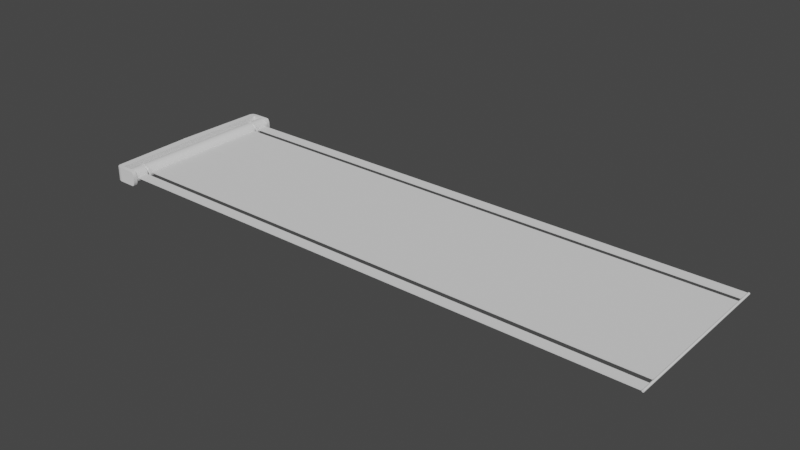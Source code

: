 # Source: solar_panel_joined.blend  (saved by Blender 2.83.19; exported with 4.5.12 LTS)
import bpy
from mathutils import Matrix  # noqa: F401  (used for matrix-valued properties, if any)

bpy.ops.wm.read_factory_settings(use_empty=True)
scene = bpy.context.scene
scene.name = 'Scene'

# ---- collections
col_collection = bpy.data.collections.new('Collection'); scene.collection.children.link(col_collection)

# ---- world
world_world = bpy.data.worlds.new('World'); scene.world = world_world
world_world.use_nodes = True; world_world.node_tree.nodes.clear()
_N = world_world.node_tree.nodes; _L = world_world.node_tree.links
n0 = _N.new('ShaderNodeOutputWorld'); n0.name = 'World Output'; n0.location = (300, 300)
n1 = _N.new('ShaderNodeBackground'); n1.name = 'Background'; n1.location = (10, 300)
n1.inputs[0].default_value = (0.05088, 0.05088, 0.05088, 1.0)
_L.new(n1.outputs[0], n0.inputs[0])
n0.is_active_output = True
world_world.color = (0.05088, 0.05088, 0.05088)
world_world.use_sun_shadow = False
world_world.sun_shadow_jitter_overblur = 0.0

# ---- meshes
me_cylinder = bpy.data.meshes.new('Cylinder')
me_cylinder.from_pydata([(-0.0003269, 0.0245, 0.02408), (0.004453, 0.02403, 0.02408), (0.009049, 0.02264, 0.02408), (0.01328, 0.02037, 0.02408), (0.017, 0.01732, 0.02408), (0.02004, 0.01361, 0.02408), (0.02231, 0.009376, 0.02408), (0.0237, 0.00478, 0.02408), (0.02417, -3.738e-09, 0.02408), (0.0237, -0.00478, 0.02408), (0.02231, -0.009376, 0.02408), (0.02004, -0.01361, 0.02408), (0.017, -0.01732, 0.02408), (0.01328, -0.02037, 0.02408), (0.009049, -0.02264, 0.02408), (0.004453, -0.02403, 0.02408), (-0.0003269, -0.0245, 0.02408), (-0.005107, -0.02403, 0.02408), (-0.009703, -0.02264, 0.02408), (-0.01394, -0.02037, 0.02408), (-0.01765, -0.01732, 0.02408), (-0.0207, -0.01361, 0.02408), (-0.02296, -0.009376, 0.02408), (-0.02436, -0.00478, 0.02408), (-0.02483, 1.807e-08, 0.02408), (-0.02436, 0.00478, 0.02408), (-0.02296, 0.009376, 0.02408), (-0.0207, 0.01361, 0.02408), (-0.01765, 0.01732, 0.02408), (-0.01394, 0.02037, 0.02408), (-0.009703, 0.02264, 0.02408), (-0.005107, 0.02403, 0.02408), (-0.0003269, 0.0245, 0.00838), (0.004453, 0.02403, 0.00838), (0.004453, 0.02403, 0.02408), (-0.0003269, 0.0245, 0.02408), (0.009049, 0.02264, 0.00838), (0.009049, 0.02264, 0.02408), (0.01328, 0.02037, 0.00838), (0.01328, 0.02037, 0.02408), (0.017, 0.01732, 0.00838), (0.017, 0.01732, 0.02408), (0.02004, 0.01361, 0.00838), (0.02004, 0.01361, 0.02408), (0.02231, 0.009376, 0.00838), (0.02231, 0.009376, 0.02408), (0.0237, 0.00478, 0.00838), (0.0237, 0.00478, 0.02408), (0.02417, -3.738e-09, 0.00838), (0.02417, -3.738e-09, 0.02408), (0.0237, -0.00478, 0.00838), (0.0237, -0.00478, 0.02408), (0.02231, -0.009376, 0.00838), (0.02231, -0.009376, 0.02408), (0.02004, -0.01361, 0.00838), (0.02004, -0.01361, 0.02408), (0.017, -0.01732, 0.00838), (0.017, -0.01732, 0.02408), (0.01328, -0.02037, 0.00838), (0.01328, -0.02037, 0.02408), (0.009049, -0.02264, 0.00838), (0.009049, -0.02264, 0.02408), (0.004453, -0.02403, 0.00838), (0.004453, -0.02403, 0.02408), (-0.0003269, -0.0245, 0.00838), (-0.0003269, -0.0245, 0.02408), (-0.005107, -0.02403, 0.00838), (-0.005107, -0.02403, 0.02408), (-0.009703, -0.02264, 0.00838), (-0.009703, -0.02264, 0.02408), (-0.01394, -0.02037, 0.00838), (-0.01394, -0.02037, 0.02408), (-0.01765, -0.01732, 0.00838), (-0.01765, -0.01732, 0.02408), (-0.0207, -0.01361, 0.00838), (-0.0207, -0.01361, 0.02408), (-0.02296, -0.009376, 0.00838), (-0.02296, -0.009376, 0.02408), (-0.02436, -0.00478, 0.00838), (-0.02436, -0.00478, 0.02408), (-0.02483, 1.807e-08, 0.00838), (-0.02483, 1.807e-08, 0.02408), (-0.02436, 0.00478, 0.00838), (-0.02436, 0.00478, 0.02408), (-0.02296, 0.009376, 0.00838), (-0.02296, 0.009376, 0.02408), (-0.0207, 0.01361, 0.00838), (-0.0207, 0.01361, 0.02408), (-0.01765, 0.01732, 0.00838), (-0.01765, 0.01732, 0.02408), (-0.01394, 0.02037, 0.00838), (-0.01394, 0.02037, 0.02408), (-0.009703, 0.02264, 0.00838), (-0.009703, 0.02264, 0.02408), (-0.005107, 0.02403, 0.00838), (-0.005107, 0.02403, 0.02408)], [], [(32, 35, 34, 33), (33, 34, 37, 36), (36, 37, 39, 38), (38, 39, 41, 40), (40, 41, 43, 42), (42, 43, 45, 44), (44, 45, 47, 46), (46, 47, 49, 48), (48, 49, 51, 50), (50, 51, 53, 52), (52, 53, 55, 54), (54, 55, 57, 56), (56, 57, 59, 58), (58, 59, 61, 60), (60, 61, 63, 62), (62, 63, 65, 64), (64, 65, 67, 66), (66, 67, 69, 68), (68, 69, 71, 70), (70, 71, 73, 72), (72, 73, 75, 74), (74, 75, 77, 76), (76, 77, 79, 78), (78, 79, 81, 80), (80, 81, 83, 82), (82, 83, 85, 84), (84, 85, 87, 86), (86, 87, 89, 88), (88, 89, 91, 90), (90, 91, 93, 92), (1, 0, 95, 30, 29, 28, 27, 26, 25, 24, 23, 22, 21, 20, 19, 18, 17, 16, 15, 14, 13, 12, 11, 10, 9, 8, 7, 6, 5, 4, 3, 2), (92, 93, 31, 94), (94, 31, 35, 32)])
me_cylinder.polygons.foreach_set('use_smooth', [True] * 33)
_k = set([(0, 1), (0, 95), (1, 2), (2, 3), (3, 4), (4, 5), (5, 6), (6, 7), (7, 8), (8, 9), (9, 10), (10, 11), (11, 12), (12, 13), (13, 14), (14, 15), (15, 16), (16, 17), (17, 18), (18, 19), (19, 20), (20, 21), (21, 22), (22, 23), (23, 24), (24, 25), (25, 26), (26, 27), (27, 28), (28, 29), (29, 30), (30, 95), (31, 35), (31, 93), (32, 33), (32, 94), (33, 36), (34, 35), (34, 37), (36, 38), (37, 39), (38, 40), (39, 41), (40, 42), (41, 43), (42, 44), (43, 45), (44, 46), (45, 47), (46, 48), (47, 49), (48, 50), (49, 51), (50, 52), (51, 53), (52, 54), (53, 55), (54, 56), (55, 57), (56, 58), (57, 59), (58, 60), (59, 61), (60, 62), (61, 63), (62, 64), (63, 65), (64, 66), (65, 67), (66, 68), (67, 69), (68, 70), (69, 71), (70, 72), (71, 73), (72, 74), (73, 75), (74, 76), (75, 77), (76, 78), (77, 79), (78, 80), (79, 81), (80, 82), (81, 83), (82, 84), (83, 85), (84, 86), (85, 87), (86, 88), (87, 89), (88, 90), (89, 91), (90, 92), (91, 93), (92, 94)])
me_cylinder.attributes.new('sharp_edge', 'BOOLEAN', 'EDGE').data.foreach_set('value', [ (min(e.vertices), max(e.vertices)) in _k for e in me_cylinder.edges])
_uv = me_cylinder.uv_layers.new(name='UVMap')
_uv.uv.foreach_set('vector', [1.0, 0.5, 1.0, 1.0, 0.9688, 1.0, 0.9688, 0.5, 0.9688, 0.5, 0.9688, 1.0, 0.9375, 1.0, 0.9375, 0.5, 0.9375, 0.5, 0.9375, 1.0, 0.9062, 1.0, 0.9062, 0.5, 0.9062, 0.5, 0.9062, 1.0, 0.875, 1.0, 0.875, 0.5, 0.875, 0.5, 0.875, 1.0, 0.8438, 1.0, 0.8438, 0.5, 0.8438, 0.5, 0.8438, 1.0, 0.8125, 1.0, 0.8125, 0.5, 0.8125, 0.5, 0.8125, 1.0, 0.7812, 1.0, 0.7812, 0.5, 0.7812, 0.5, 0.7812, 1.0, 0.75, 1.0, 0.75, 0.5, 0.75, 0.5, 0.75, 1.0, 0.7188, 1.0, 0.7188, 0.5, 0.7188, 0.5, 0.7188, 1.0, 0.6875, 1.0, 0.6875, 0.5, 0.6875, 0.5, 0.6875, 1.0, 0.6562, 1.0, 0.6562, 0.5, 0.6562, 0.5, 0.6562, 1.0, 0.625, 1.0, 0.625, 0.5, 0.625, 0.5, 0.625, 1.0, 0.5938, 1.0, 0.5938, 0.5, 0.5938, 0.5, 0.5938, 1.0, 0.5625, 1.0, 0.5625, 0.5, 0.5625, 0.5, 0.5625, 1.0, 0.5312, 1.0, 0.5312, 0.5, 0.5312, 0.5, 0.5312, 1.0, 0.5, 1.0, 0.5, 0.5, 0.5, 0.5, 0.5, 1.0, 0.4688, 1.0, 0.4688, 0.5, 0.4688, 0.5, 0.4688, 1.0, 0.4375, 1.0, 0.4375, 0.5, 0.4375, 0.5, 0.4375, 1.0, 0.4062, 1.0, 0.4062, 0.5, 0.4062, 0.5, 0.4062, 1.0, 0.375, 1.0, 0.375, 0.5, 0.375, 0.5, 0.375, 1.0, 0.3438, 1.0, 0.3438, 0.5, 0.3438, 0.5, 0.3438, 1.0, 0.3125, 1.0, 0.3125, 0.5, 0.3125, 0.5, 0.3125, 1.0, 0.2812, 1.0, 0.2812, 0.5, 0.2812, 0.5, 0.2812, 1.0, 0.25, 1.0, 0.25, 0.5, 0.25, 0.5, 0.25, 1.0, 0.2188, 1.0, 0.2188, 0.5, 0.2188, 0.5, 0.2188, 1.0, 0.1875, 1.0, 0.1875, 0.5, 0.1875, 0.5, 0.1875, 1.0, 0.1562, 1.0, 0.1562, 0.5, 0.1562, 0.5, 0.1562, 1.0, 0.125, 1.0, 0.125, 0.5, 0.125, 0.5, 0.125, 1.0, 0.09375, 1.0, 0.09375, 0.5, 0.09375, 0.5, 0.09375, 1.0, 0.0625, 1.0, 0.0625, 0.5, 0.2968, 0.4854, 0.25, 0.49, 0.2032, 0.4854, 0.1582, 0.4717, 0.1167, 0.4496, 0.08029, 0.4197, 0.05045, 0.3833, 0.02827, 0.3418, 0.01461, 0.2968, 0.01, 0.25, 0.01461, 0.2032, 0.02827, 0.1582, 0.05045, 0.1167, 0.08029, 0.08029, 0.1167, 0.05045, 0.1582, 0.02827, 0.2032, 0.01461, 0.25, 0.01, 0.2968, 0.01461, 0.3418, 0.02827, 0.3833, 0.05045, 0.4197, 0.08029, 0.4496, 0.1167, 0.4717, 0.1582, 0.4854, 0.2032, 0.49, 0.25, 0.4854, 0.2968, 0.4717, 0.3418, 0.4496, 0.3833, 0.4197, 0.4197, 0.3833, 0.4496, 0.3418, 0.4717, 0.0625, 0.5, 0.0625, 1.0, 0.03125, 1.0, 0.03125, 0.5, 0.03125, 0.5, 0.03125, 1.0, 0.0, 1.0, 0.0, 0.5])
me_cylinder.use_remesh_fix_poles = True
me_cylinder.use_remesh_preserve_attributes = False
me_cylinder.use_mirror_vertex_groups = False
me_cylinder.update()
me_cylinder_002 = bpy.data.meshes.new('Cylinder.002')
me_cylinder_002.from_pydata([(-1.834e-09, 0.0311, -0.29), (-1.834e-09, 0.0311, 0.29), (0.006067, 0.0305, -0.29), (0.006067, 0.0305, 0.29), (0.0119, 0.02873, -0.29), (0.0119, 0.02873, 0.29), (0.01728, 0.02586, -0.29), (0.01728, 0.02586, 0.29), (0.02199, 0.02199, -0.29), (0.02199, 0.02199, 0.29), (0.02586, 0.01728, -0.29), (0.02586, 0.01728, 0.29), (0.02873, 0.0119, -0.29), (0.02873, 0.0119, 0.29), (0.0305, 0.006067, -0.29), (0.0305, 0.006067, 0.29), (0.0311, -8.304e-09, -0.29), (0.0311, -8.304e-09, 0.29), (0.0305, -0.006067, -0.29), (0.0305, -0.006067, 0.29), (0.02873, -0.0119, -0.29), (0.02873, -0.0119, 0.29), (0.02586, -0.01728, -0.29), (0.02586, -0.01728, 0.29), (0.02199, -0.02199, -0.29), (0.02199, -0.02199, 0.29), (0.01728, -0.02586, -0.29), (0.01728, -0.02586, 0.29), (0.0119, -0.02873, -0.29), (0.0119, -0.02873, 0.29), (0.006067, -0.0305, -0.29), (0.006067, -0.0305, 0.29), (-1.197e-08, -0.0311, -0.29), (-1.197e-08, -0.0311, 0.29), (-0.006067, -0.0305, -0.29), (-0.006067, -0.0305, 0.29), (-0.0119, -0.02873, -0.29), (-0.0119, -0.02873, 0.29), (-0.01728, -0.02586, -0.29), (-0.01728, -0.02586, 0.29), (-0.02199, -0.02199, -0.29), (-0.02199, -0.02199, 0.29), (-0.02586, -0.01728, -0.29), (-0.02586, -0.01728, 0.29), (-0.02873, -0.0119, -0.29), (-0.02873, -0.0119, 0.29), (-0.0305, -0.006067, -0.29), (-0.0305, -0.006067, 0.29), (-0.0311, 1.938e-08, -0.29), (-0.0311, 1.938e-08, 0.29), (-0.0305, 0.006067, -0.29), (-0.0305, 0.006067, 0.29), (-0.02873, 0.0119, -0.29), (-0.02873, 0.0119, 0.29), (-0.02586, 0.01728, -0.29), (-0.02586, 0.01728, 0.29), (-0.02199, 0.02199, -0.29), (-0.02199, 0.02199, 0.29), (-0.01728, 0.02586, -0.29), (-0.01728, 0.02586, 0.29), (-0.0119, 0.02873, -0.29), (-0.0119, 0.02873, 0.29), (-0.006067, 0.0305, -0.29), (-0.006067, 0.0305, 0.29), (-1.834e-09, 0.0311, -0.29), (0.006067, 0.0305, -0.29), (0.006067, 0.0305, 0.29), (-1.834e-09, 0.0311, 0.29), (0.0119, 0.02873, -0.29), (0.0119, 0.02873, 0.29), (0.01728, 0.02586, -0.29), (0.01728, 0.02586, 0.29), (0.02199, 0.02199, -0.29), (0.02199, 0.02199, 0.29), (0.02586, 0.01728, -0.29), (0.02586, 0.01728, 0.29), (0.02873, 0.0119, -0.29), (0.02873, 0.0119, 0.29), (0.0305, 0.006067, -0.29), (0.0305, 0.006067, 0.29), (0.0311, -8.304e-09, -0.29), (0.0311, -8.304e-09, 0.29), (0.0305, -0.006067, -0.29), (0.0305, -0.006067, 0.29), (0.02873, -0.0119, -0.29), (0.02873, -0.0119, 0.29), (0.02586, -0.01728, -0.29), (0.02586, -0.01728, 0.29), (0.02199, -0.02199, -0.29), (0.02199, -0.02199, 0.29), (0.01728, -0.02586, -0.29), (0.01728, -0.02586, 0.29), (0.0119, -0.02873, -0.29), (0.0119, -0.02873, 0.29), (0.006067, -0.0305, -0.29), (0.006067, -0.0305, 0.29), (-1.197e-08, -0.0311, -0.29), (-1.197e-08, -0.0311, 0.29), (-0.006067, -0.0305, -0.29), (-0.006067, -0.0305, 0.29), (-0.0119, -0.02873, -0.29), (-0.0119, -0.02873, 0.29), (-0.01728, -0.02586, -0.29), (-0.01728, -0.02586, 0.29), (-0.02199, -0.02199, -0.29), (-0.02199, -0.02199, 0.29), (-0.02586, -0.01728, -0.29), (-0.02586, -0.01728, 0.29), (-0.02873, -0.0119, -0.29), (-0.02873, -0.0119, 0.29), (-0.0305, -0.006067, -0.29), (-0.0305, -0.006067, 0.29), (-0.0311, 1.938e-08, -0.29), (-0.0311, 1.938e-08, 0.29), (-0.0305, 0.006067, -0.29), (-0.0305, 0.006067, 0.29), (-0.02873, 0.0119, -0.29), (-0.02873, 0.0119, 0.29), (-0.02586, 0.01728, -0.29), (-0.02586, 0.01728, 0.29), (-0.02199, 0.02199, -0.29), (-0.02199, 0.02199, 0.29), (-0.01728, 0.02586, -0.29), (-0.01728, 0.02586, 0.29), (-0.0119, 0.02873, -0.29), (-0.0119, 0.02873, 0.29), (-0.006067, 0.0305, -0.29), (-0.006067, 0.0305, 0.29)], [], [(64, 67, 66, 65), (65, 66, 69, 68), (68, 69, 71, 70), (70, 71, 73, 72), (72, 73, 75, 74), (74, 75, 77, 76), (76, 77, 79, 78), (78, 79, 81, 80), (80, 81, 83, 82), (82, 83, 85, 84), (84, 85, 87, 86), (86, 87, 89, 88), (88, 89, 91, 90), (90, 91, 93, 92), (92, 93, 95, 94), (94, 95, 97, 96), (96, 97, 99, 98), (98, 99, 101, 100), (100, 101, 103, 102), (102, 103, 105, 104), (104, 105, 107, 106), (106, 107, 109, 108), (108, 109, 111, 110), (110, 111, 113, 112), (112, 113, 115, 114), (114, 115, 117, 116), (116, 117, 119, 118), (118, 119, 121, 120), (120, 121, 123, 122), (122, 123, 125, 124), (3, 1, 127, 61, 59, 57, 55, 53, 51, 49, 47, 45, 43, 41, 39, 37, 35, 33, 31, 29, 27, 25, 23, 21, 19, 17, 15, 13, 11, 9, 7, 5), (124, 125, 63, 126), (126, 63, 67, 64), (0, 2, 4, 6, 8, 10, 12, 14, 16, 18, 20, 22, 24, 26, 28, 30, 32, 34, 36, 38, 40, 42, 44, 46, 48, 50, 52, 54, 56, 58, 60, 62)])
me_cylinder_002.polygons.foreach_set('use_smooth', [True] * 34)
_uv = me_cylinder_002.uv_layers.new(name='UVMap')
_uv.uv.foreach_set('vector', [1.0, 0.5, 1.0, 1.0, 0.9688, 1.0, 0.9688, 0.5, 0.9688, 0.5, 0.9688, 1.0, 0.9375, 1.0, 0.9375, 0.5, 0.9375, 0.5, 0.9375, 1.0, 0.9062, 1.0, 0.9062, 0.5, 0.9062, 0.5, 0.9062, 1.0, 0.875, 1.0, 0.875, 0.5, 0.875, 0.5, 0.875, 1.0, 0.8438, 1.0, 0.8438, 0.5, 0.8438, 0.5, 0.8438, 1.0, 0.8125, 1.0, 0.8125, 0.5, 0.8125, 0.5, 0.8125, 1.0, 0.7812, 1.0, 0.7812, 0.5, 0.7812, 0.5, 0.7812, 1.0, 0.75, 1.0, 0.75, 0.5, 0.75, 0.5, 0.75, 1.0, 0.7188, 1.0, 0.7188, 0.5, 0.7188, 0.5, 0.7188, 1.0, 0.6875, 1.0, 0.6875, 0.5, 0.6875, 0.5, 0.6875, 1.0, 0.6562, 1.0, 0.6562, 0.5, 0.6562, 0.5, 0.6562, 1.0, 0.625, 1.0, 0.625, 0.5, 0.625, 0.5, 0.625, 1.0, 0.5938, 1.0, 0.5938, 0.5, 0.5938, 0.5, 0.5938, 1.0, 0.5625, 1.0, 0.5625, 0.5, 0.5625, 0.5, 0.5625, 1.0, 0.5312, 1.0, 0.5312, 0.5, 0.5312, 0.5, 0.5312, 1.0, 0.5, 1.0, 0.5, 0.5, 0.5, 0.5, 0.5, 1.0, 0.4688, 1.0, 0.4688, 0.5, 0.4688, 0.5, 0.4688, 1.0, 0.4375, 1.0, 0.4375, 0.5, 0.4375, 0.5, 0.4375, 1.0, 0.4062, 1.0, 0.4062, 0.5, 0.4062, 0.5, 0.4062, 1.0, 0.375, 1.0, 0.375, 0.5, 0.375, 0.5, 0.375, 1.0, 0.3438, 1.0, 0.3438, 0.5, 0.3438, 0.5, 0.3438, 1.0, 0.3125, 1.0, 0.3125, 0.5, 0.3125, 0.5, 0.3125, 1.0, 0.2812, 1.0, 0.2812, 0.5, 0.2812, 0.5, 0.2812, 1.0, 0.25, 1.0, 0.25, 0.5, 0.25, 0.5, 0.25, 1.0, 0.2188, 1.0, 0.2188, 0.5, 0.2188, 0.5, 0.2188, 1.0, 0.1875, 1.0, 0.1875, 0.5, 0.1875, 0.5, 0.1875, 1.0, 0.1562, 1.0, 0.1562, 0.5, 0.1562, 0.5, 0.1562, 1.0, 0.125, 1.0, 0.125, 0.5, 0.125, 0.5, 0.125, 1.0, 0.09375, 1.0, 0.09375, 0.5, 0.09375, 0.5, 0.09375, 1.0, 0.0625, 1.0, 0.0625, 0.5, 0.2968, 0.4854, 0.25, 0.49, 0.2032, 0.4854, 0.1582, 0.4717, 0.1167, 0.4496, 0.08029, 0.4197, 0.05045, 0.3833, 0.02827, 0.3418, 0.01461, 0.2968, 0.01, 0.25, 0.01461, 0.2032, 0.02827, 0.1582, 0.05045, 0.1167, 0.08029, 0.08029, 0.1167, 0.05045, 0.1582, 0.02827, 0.2032, 0.01461, 0.25, 0.01, 0.2968, 0.01461, 0.3418, 0.02827, 0.3833, 0.05045, 0.4197, 0.08029, 0.4496, 0.1167, 0.4717, 0.1582, 0.4854, 0.2032, 0.49, 0.25, 0.4854, 0.2968, 0.4717, 0.3418, 0.4496, 0.3833, 0.4197, 0.4197, 0.3833, 0.4496, 0.3418, 0.4717, 0.0625, 0.5, 0.0625, 1.0, 0.03125, 1.0, 0.03125, 0.5, 0.03125, 0.5, 0.03125, 1.0, 0.0, 1.0, 0.0, 0.5, 0.75, 0.49, 0.7968, 0.4854, 0.8418, 0.4717, 0.8833, 0.4496, 0.9197, 0.4197, 0.9496, 0.3833, 0.9717, 0.3418, 0.9854, 0.2968, 0.99, 0.25, 0.9854, 0.2032, 0.9717, 0.1582, 0.9496, 0.1167, 0.9197, 0.08029, 0.8833, 0.05045, 0.8418, 0.02827, 0.7968, 0.01461, 0.75, 0.01, 0.7032, 0.01461, 0.6582, 0.02827, 0.6167, 0.05045, 0.5803, 0.08029, 0.5504, 0.1167, 0.5283, 0.1582, 0.5146, 0.2032, 0.51, 0.25, 0.5146, 0.2968, 0.5283, 0.3418, 0.5504, 0.3833, 0.5803, 0.4197, 0.6167, 0.4496, 0.6582, 0.4717, 0.7032, 0.4854])
me_cylinder_002.use_remesh_fix_poles = True
me_cylinder_002.use_remesh_preserve_attributes = False
me_cylinder_002.use_mirror_vertex_groups = False
me_cylinder_002.update()
me_cylinder_003 = bpy.data.meshes.new('Cylinder.003')
me_cylinder_003.from_pydata([(-3.368e-09, 0.03109, -0.02548), (-3.368e-09, 0.03109, 0.02548), (0.006066, 0.0305, -0.02548), (0.006066, 0.0305, 0.02548), (0.0119, 0.02873, -0.02548), (0.0119, 0.02873, 0.02548), (0.01728, 0.02585, -0.02548), (0.01728, 0.02585, 0.02548), (0.02199, 0.02199, -0.02548), (0.02199, 0.02199, 0.02548), (0.02585, 0.01728, -0.02548), (0.02585, 0.01728, 0.02548), (0.02873, 0.0119, -0.02548), (0.02873, 0.0119, 0.02548), (0.0305, 0.006066, -0.02548), (0.0305, 0.006066, 0.02548), (0.03109, -7.036e-09, -0.02548), (0.03109, -7.036e-09, 0.02548), (0.0305, -0.006066, -0.02548), (0.0305, -0.006066, 0.02548), (0.02873, -0.0119, -0.02548), (0.02873, -0.0119, 0.02548), (0.02585, -0.01728, -0.02548), (0.02585, -0.01728, 0.02548), (0.02199, -0.02199, -0.02548), (0.02199, -0.02199, 0.02548), (0.01728, -0.02585, -0.02548), (0.01728, -0.02585, 0.02548), (0.0119, -0.02873, -0.02548), (0.0119, -0.02873, 0.02548), (0.006066, -0.0305, -0.02548), (0.006066, -0.0305, 0.02548), (-1.35e-08, -0.03109, -0.02548), (-1.35e-08, -0.03109, 0.02548), (-0.006066, -0.0305, -0.02548), (-0.006066, -0.0305, 0.02548), (-0.0119, -0.02873, -0.02548), (-0.0119, -0.02873, 0.02548), (-0.01728, -0.02585, -0.02548), (-0.01728, -0.02585, 0.02548), (-0.02199, -0.02199, -0.02548), (-0.02199, -0.02199, 0.02548), (-0.02585, -0.01728, -0.02548), (-0.02585, -0.01728, 0.02548), (-0.02873, -0.0119, -0.02548), (-0.02873, -0.0119, 0.02548), (-0.0305, -0.006066, -0.02548), (-0.0305, -0.006066, 0.02548), (-0.03109, 2.064e-08, -0.02548), (-0.03109, 2.064e-08, 0.02548), (-0.0305, 0.006066, -0.02548), (-0.0305, 0.006066, 0.02548), (-0.02873, 0.0119, -0.02548), (-0.02873, 0.0119, 0.02548), (-0.02585, 0.01728, -0.02548), (-0.02585, 0.01728, 0.02548), (-0.02199, 0.02199, -0.02548), (-0.02199, 0.02199, 0.02548), (-0.01728, 0.02585, -0.02548), (-0.01728, 0.02585, 0.02548), (-0.0119, 0.02873, -0.02548), (-0.0119, 0.02873, 0.02548), (-0.006066, 0.0305, -0.02548), (-0.006066, 0.0305, 0.02548), (-3.368e-09, 0.03109, -0.02548), (0.006066, 0.0305, -0.02548), (0.006066, 0.0305, 0.02548), (-3.368e-09, 0.03109, 0.02548), (0.0119, 0.02873, -0.02548), (0.0119, 0.02873, 0.02548), (0.01728, 0.02585, -0.02548), (0.01728, 0.02585, 0.02548), (0.02199, 0.02199, -0.02548), (0.02199, 0.02199, 0.02548), (0.02585, 0.01728, -0.02548), (0.02585, 0.01728, 0.02548), (0.02873, 0.0119, -0.02548), (0.02873, 0.0119, 0.02548), (0.0305, 0.006066, -0.02548), (0.0305, 0.006066, 0.02548), (0.03109, -7.036e-09, -0.02548), (0.03109, -7.036e-09, 0.02548), (0.0305, -0.006066, -0.02548), (0.0305, -0.006066, 0.02548), (0.02873, -0.0119, -0.02548), (0.02873, -0.0119, 0.02548), (0.02585, -0.01728, -0.02548), (0.02585, -0.01728, 0.02548), (0.02199, -0.02199, -0.02548), (0.02199, -0.02199, 0.02548), (0.01728, -0.02585, -0.02548), (0.01728, -0.02585, 0.02548), (0.0119, -0.02873, -0.02548), (0.0119, -0.02873, 0.02548), (0.006066, -0.0305, -0.02548), (0.006066, -0.0305, 0.02548), (-1.35e-08, -0.03109, -0.02548), (-1.35e-08, -0.03109, 0.02548), (-0.006066, -0.0305, -0.02548), (-0.006066, -0.0305, 0.02548), (-0.0119, -0.02873, -0.02548), (-0.0119, -0.02873, 0.02548), (-0.01728, -0.02585, -0.02548), (-0.01728, -0.02585, 0.02548), (-0.02199, -0.02199, -0.02548), (-0.02199, -0.02199, 0.02548), (-0.02585, -0.01728, -0.02548), (-0.02585, -0.01728, 0.02548), (-0.02873, -0.0119, -0.02548), (-0.02873, -0.0119, 0.02548), (-0.0305, -0.006066, -0.02548), (-0.0305, -0.006066, 0.02548), (-0.03109, 2.064e-08, -0.02548), (-0.03109, 2.064e-08, 0.02548), (-0.0305, 0.006066, -0.02548), (-0.0305, 0.006066, 0.02548), (-0.02873, 0.0119, -0.02548), (-0.02873, 0.0119, 0.02548), (-0.02585, 0.01728, -0.02548), (-0.02585, 0.01728, 0.02548), (-0.02199, 0.02199, -0.02548), (-0.02199, 0.02199, 0.02548), (-0.01728, 0.02585, -0.02548), (-0.01728, 0.02585, 0.02548), (-0.0119, 0.02873, -0.02548), (-0.0119, 0.02873, 0.02548), (-0.006066, 0.0305, -0.02548), (-0.006066, 0.0305, 0.02548)], [], [(64, 67, 66, 65), (65, 66, 69, 68), (68, 69, 71, 70), (70, 71, 73, 72), (72, 73, 75, 74), (74, 75, 77, 76), (76, 77, 79, 78), (78, 79, 81, 80), (80, 81, 83, 82), (82, 83, 85, 84), (84, 85, 87, 86), (86, 87, 89, 88), (88, 89, 91, 90), (90, 91, 93, 92), (92, 93, 95, 94), (94, 95, 97, 96), (96, 97, 99, 98), (98, 99, 101, 100), (100, 101, 103, 102), (102, 103, 105, 104), (104, 105, 107, 106), (106, 107, 109, 108), (108, 109, 111, 110), (110, 111, 113, 112), (112, 113, 115, 114), (114, 115, 117, 116), (116, 117, 119, 118), (118, 119, 121, 120), (120, 121, 123, 122), (122, 123, 125, 124), (3, 1, 127, 61, 59, 57, 55, 53, 51, 49, 47, 45, 43, 41, 39, 37, 35, 33, 31, 29, 27, 25, 23, 21, 19, 17, 15, 13, 11, 9, 7, 5), (124, 125, 63, 126), (126, 63, 67, 64), (0, 2, 4, 6, 8, 10, 12, 14, 16, 18, 20, 22, 24, 26, 28, 30, 32, 34, 36, 38, 40, 42, 44, 46, 48, 50, 52, 54, 56, 58, 60, 62)])
me_cylinder_003.polygons.foreach_set('use_smooth', [True] * 34)
_uv = me_cylinder_003.uv_layers.new(name='UVMap')
_uv.uv.foreach_set('vector', [1.0, 0.5, 1.0, 1.0, 0.9688, 1.0, 0.9688, 0.5, 0.9688, 0.5, 0.9688, 1.0, 0.9375, 1.0, 0.9375, 0.5, 0.9375, 0.5, 0.9375, 1.0, 0.9062, 1.0, 0.9062, 0.5, 0.9062, 0.5, 0.9062, 1.0, 0.875, 1.0, 0.875, 0.5, 0.875, 0.5, 0.875, 1.0, 0.8438, 1.0, 0.8438, 0.5, 0.8438, 0.5, 0.8438, 1.0, 0.8125, 1.0, 0.8125, 0.5, 0.8125, 0.5, 0.8125, 1.0, 0.7812, 1.0, 0.7812, 0.5, 0.7812, 0.5, 0.7812, 1.0, 0.75, 1.0, 0.75, 0.5, 0.75, 0.5, 0.75, 1.0, 0.7188, 1.0, 0.7188, 0.5, 0.7188, 0.5, 0.7188, 1.0, 0.6875, 1.0, 0.6875, 0.5, 0.6875, 0.5, 0.6875, 1.0, 0.6562, 1.0, 0.6562, 0.5, 0.6562, 0.5, 0.6562, 1.0, 0.625, 1.0, 0.625, 0.5, 0.625, 0.5, 0.625, 1.0, 0.5938, 1.0, 0.5938, 0.5, 0.5938, 0.5, 0.5938, 1.0, 0.5625, 1.0, 0.5625, 0.5, 0.5625, 0.5, 0.5625, 1.0, 0.5312, 1.0, 0.5312, 0.5, 0.5312, 0.5, 0.5312, 1.0, 0.5, 1.0, 0.5, 0.5, 0.5, 0.5, 0.5, 1.0, 0.4688, 1.0, 0.4688, 0.5, 0.4688, 0.5, 0.4688, 1.0, 0.4375, 1.0, 0.4375, 0.5, 0.4375, 0.5, 0.4375, 1.0, 0.4062, 1.0, 0.4062, 0.5, 0.4062, 0.5, 0.4062, 1.0, 0.375, 1.0, 0.375, 0.5, 0.375, 0.5, 0.375, 1.0, 0.3438, 1.0, 0.3438, 0.5, 0.3438, 0.5, 0.3438, 1.0, 0.3125, 1.0, 0.3125, 0.5, 0.3125, 0.5, 0.3125, 1.0, 0.2812, 1.0, 0.2812, 0.5, 0.2812, 0.5, 0.2812, 1.0, 0.25, 1.0, 0.25, 0.5, 0.25, 0.5, 0.25, 1.0, 0.2188, 1.0, 0.2188, 0.5, 0.2188, 0.5, 0.2188, 1.0, 0.1875, 1.0, 0.1875, 0.5, 0.1875, 0.5, 0.1875, 1.0, 0.1562, 1.0, 0.1562, 0.5, 0.1562, 0.5, 0.1562, 1.0, 0.125, 1.0, 0.125, 0.5, 0.125, 0.5, 0.125, 1.0, 0.09375, 1.0, 0.09375, 0.5, 0.09375, 0.5, 0.09375, 1.0, 0.0625, 1.0, 0.0625, 0.5, 0.2968, 0.4854, 0.25, 0.49, 0.2032, 0.4854, 0.1582, 0.4717, 0.1167, 0.4496, 0.08029, 0.4197, 0.05045, 0.3833, 0.02827, 0.3418, 0.01461, 0.2968, 0.01, 0.25, 0.01461, 0.2032, 0.02827, 0.1582, 0.05045, 0.1167, 0.08029, 0.08029, 0.1167, 0.05045, 0.1582, 0.02827, 0.2032, 0.01461, 0.25, 0.01, 0.2968, 0.01461, 0.3418, 0.02827, 0.3833, 0.05045, 0.4197, 0.08029, 0.4496, 0.1167, 0.4717, 0.1582, 0.4854, 0.2032, 0.49, 0.25, 0.4854, 0.2968, 0.4717, 0.3418, 0.4496, 0.3833, 0.4197, 0.4197, 0.3833, 0.4496, 0.3418, 0.4717, 0.0625, 0.5, 0.0625, 1.0, 0.03125, 1.0, 0.03125, 0.5, 0.03125, 0.5, 0.03125, 1.0, 0.0, 1.0, 0.0, 0.5, 0.75, 0.49, 0.7968, 0.4854, 0.8418, 0.4717, 0.8833, 0.4496, 0.9197, 0.4197, 0.9496, 0.3833, 0.9717, 0.3418, 0.9854, 0.2968, 0.99, 0.25, 0.9854, 0.2032, 0.9717, 0.1582, 0.9496, 0.1167, 0.9197, 0.08029, 0.8833, 0.05045, 0.8418, 0.02827, 0.7968, 0.01461, 0.75, 0.01, 0.7032, 0.01461, 0.6582, 0.02827, 0.6167, 0.05045, 0.5803, 0.08029, 0.5504, 0.1167, 0.5283, 0.1582, 0.5146, 0.2032, 0.51, 0.25, 0.5146, 0.2968, 0.5283, 0.3418, 0.5504, 0.3833, 0.5803, 0.4197, 0.6167, 0.4496, 0.6582, 0.4717, 0.7032, 0.4854])
me_cylinder_003.use_remesh_fix_poles = True
me_cylinder_003.use_remesh_preserve_attributes = False
me_cylinder_003.use_mirror_vertex_groups = False
me_cylinder_003.update()
me_cylinder_004 = bpy.data.meshes.new('Cylinder.004')
me_cylinder_004.from_pydata([(-3.368e-09, 0.03109, -0.02548), (-3.368e-09, 0.03109, 0.02548), (0.006066, 0.0305, -0.02548), (0.006066, 0.0305, 0.02548), (0.0119, 0.02873, -0.02548), (0.0119, 0.02873, 0.02548), (0.01728, 0.02585, -0.02548), (0.01728, 0.02585, 0.02548), (0.02199, 0.02199, -0.02548), (0.02199, 0.02199, 0.02548), (0.02585, 0.01728, -0.02548), (0.02585, 0.01728, 0.02548), (0.02873, 0.0119, -0.02548), (0.02873, 0.0119, 0.02548), (0.0305, 0.006066, -0.02548), (0.0305, 0.006066, 0.02548), (0.03109, -7.036e-09, -0.02548), (0.03109, -7.036e-09, 0.02548), (0.0305, -0.006066, -0.02548), (0.0305, -0.006066, 0.02548), (0.02873, -0.0119, -0.02548), (0.02873, -0.0119, 0.02548), (0.02585, -0.01728, -0.02548), (0.02585, -0.01728, 0.02548), (0.02199, -0.02199, -0.02548), (0.02199, -0.02199, 0.02548), (0.01728, -0.02585, -0.02548), (0.01728, -0.02585, 0.02548), (0.0119, -0.02873, -0.02548), (0.0119, -0.02873, 0.02548), (0.006066, -0.0305, -0.02548), (0.006066, -0.0305, 0.02548), (-1.35e-08, -0.03109, -0.02548), (-1.35e-08, -0.03109, 0.02548), (-0.006066, -0.0305, -0.02548), (-0.006066, -0.0305, 0.02548), (-0.0119, -0.02873, -0.02548), (-0.0119, -0.02873, 0.02548), (-0.01728, -0.02585, -0.02548), (-0.01728, -0.02585, 0.02548), (-0.02199, -0.02199, -0.02548), (-0.02199, -0.02199, 0.02548), (-0.02585, -0.01728, -0.02548), (-0.02585, -0.01728, 0.02548), (-0.02873, -0.0119, -0.02548), (-0.02873, -0.0119, 0.02548), (-0.0305, -0.006066, -0.02548), (-0.0305, -0.006066, 0.02548), (-0.03109, 2.064e-08, -0.02548), (-0.03109, 2.064e-08, 0.02548), (-0.0305, 0.006066, -0.02548), (-0.0305, 0.006066, 0.02548), (-0.02873, 0.0119, -0.02548), (-0.02873, 0.0119, 0.02548), (-0.02585, 0.01728, -0.02548), (-0.02585, 0.01728, 0.02548), (-0.02199, 0.02199, -0.02548), (-0.02199, 0.02199, 0.02548), (-0.01728, 0.02585, -0.02548), (-0.01728, 0.02585, 0.02548), (-0.0119, 0.02873, -0.02548), (-0.0119, 0.02873, 0.02548), (-0.006066, 0.0305, -0.02548), (-0.006066, 0.0305, 0.02548), (-3.368e-09, 0.03109, -0.02548), (0.006066, 0.0305, -0.02548), (0.006066, 0.0305, 0.02548), (-3.368e-09, 0.03109, 0.02548), (0.0119, 0.02873, -0.02548), (0.0119, 0.02873, 0.02548), (0.01728, 0.02585, -0.02548), (0.01728, 0.02585, 0.02548), (0.02199, 0.02199, -0.02548), (0.02199, 0.02199, 0.02548), (0.02585, 0.01728, -0.02548), (0.02585, 0.01728, 0.02548), (0.02873, 0.0119, -0.02548), (0.02873, 0.0119, 0.02548), (0.0305, 0.006066, -0.02548), (0.0305, 0.006066, 0.02548), (0.03109, -7.036e-09, -0.02548), (0.03109, -7.036e-09, 0.02548), (0.0305, -0.006066, -0.02548), (0.0305, -0.006066, 0.02548), (0.02873, -0.0119, -0.02548), (0.02873, -0.0119, 0.02548), (0.02585, -0.01728, -0.02548), (0.02585, -0.01728, 0.02548), (0.02199, -0.02199, -0.02548), (0.02199, -0.02199, 0.02548), (0.01728, -0.02585, -0.02548), (0.01728, -0.02585, 0.02548), (0.0119, -0.02873, -0.02548), (0.0119, -0.02873, 0.02548), (0.006066, -0.0305, -0.02548), (0.006066, -0.0305, 0.02548), (-1.35e-08, -0.03109, -0.02548), (-1.35e-08, -0.03109, 0.02548), (-0.006066, -0.0305, -0.02548), (-0.006066, -0.0305, 0.02548), (-0.0119, -0.02873, -0.02548), (-0.0119, -0.02873, 0.02548), (-0.01728, -0.02585, -0.02548), (-0.01728, -0.02585, 0.02548), (-0.02199, -0.02199, -0.02548), (-0.02199, -0.02199, 0.02548), (-0.02585, -0.01728, -0.02548), (-0.02585, -0.01728, 0.02548), (-0.02873, -0.0119, -0.02548), (-0.02873, -0.0119, 0.02548), (-0.0305, -0.006066, -0.02548), (-0.0305, -0.006066, 0.02548), (-0.03109, 2.064e-08, -0.02548), (-0.03109, 2.064e-08, 0.02548), (-0.0305, 0.006066, -0.02548), (-0.0305, 0.006066, 0.02548), (-0.02873, 0.0119, -0.02548), (-0.02873, 0.0119, 0.02548), (-0.02585, 0.01728, -0.02548), (-0.02585, 0.01728, 0.02548), (-0.02199, 0.02199, -0.02548), (-0.02199, 0.02199, 0.02548), (-0.01728, 0.02585, -0.02548), (-0.01728, 0.02585, 0.02548), (-0.0119, 0.02873, -0.02548), (-0.0119, 0.02873, 0.02548), (-0.006066, 0.0305, -0.02548), (-0.006066, 0.0305, 0.02548)], [], [(64, 67, 66, 65), (65, 66, 69, 68), (68, 69, 71, 70), (70, 71, 73, 72), (72, 73, 75, 74), (74, 75, 77, 76), (76, 77, 79, 78), (78, 79, 81, 80), (80, 81, 83, 82), (82, 83, 85, 84), (84, 85, 87, 86), (86, 87, 89, 88), (88, 89, 91, 90), (90, 91, 93, 92), (92, 93, 95, 94), (94, 95, 97, 96), (96, 97, 99, 98), (98, 99, 101, 100), (100, 101, 103, 102), (102, 103, 105, 104), (104, 105, 107, 106), (106, 107, 109, 108), (108, 109, 111, 110), (110, 111, 113, 112), (112, 113, 115, 114), (114, 115, 117, 116), (116, 117, 119, 118), (118, 119, 121, 120), (120, 121, 123, 122), (122, 123, 125, 124), (3, 1, 127, 61, 59, 57, 55, 53, 51, 49, 47, 45, 43, 41, 39, 37, 35, 33, 31, 29, 27, 25, 23, 21, 19, 17, 15, 13, 11, 9, 7, 5), (124, 125, 63, 126), (126, 63, 67, 64), (0, 2, 4, 6, 8, 10, 12, 14, 16, 18, 20, 22, 24, 26, 28, 30, 32, 34, 36, 38, 40, 42, 44, 46, 48, 50, 52, 54, 56, 58, 60, 62)])
me_cylinder_004.polygons.foreach_set('use_smooth', [True] * 34)
_uv = me_cylinder_004.uv_layers.new(name='UVMap')
_uv.uv.foreach_set('vector', [1.0, 0.5, 1.0, 1.0, 0.9688, 1.0, 0.9688, 0.5, 0.9688, 0.5, 0.9688, 1.0, 0.9375, 1.0, 0.9375, 0.5, 0.9375, 0.5, 0.9375, 1.0, 0.9062, 1.0, 0.9062, 0.5, 0.9062, 0.5, 0.9062, 1.0, 0.875, 1.0, 0.875, 0.5, 0.875, 0.5, 0.875, 1.0, 0.8438, 1.0, 0.8438, 0.5, 0.8438, 0.5, 0.8438, 1.0, 0.8125, 1.0, 0.8125, 0.5, 0.8125, 0.5, 0.8125, 1.0, 0.7812, 1.0, 0.7812, 0.5, 0.7812, 0.5, 0.7812, 1.0, 0.75, 1.0, 0.75, 0.5, 0.75, 0.5, 0.75, 1.0, 0.7188, 1.0, 0.7188, 0.5, 0.7188, 0.5, 0.7188, 1.0, 0.6875, 1.0, 0.6875, 0.5, 0.6875, 0.5, 0.6875, 1.0, 0.6562, 1.0, 0.6562, 0.5, 0.6562, 0.5, 0.6562, 1.0, 0.625, 1.0, 0.625, 0.5, 0.625, 0.5, 0.625, 1.0, 0.5938, 1.0, 0.5938, 0.5, 0.5938, 0.5, 0.5938, 1.0, 0.5625, 1.0, 0.5625, 0.5, 0.5625, 0.5, 0.5625, 1.0, 0.5312, 1.0, 0.5312, 0.5, 0.5312, 0.5, 0.5312, 1.0, 0.5, 1.0, 0.5, 0.5, 0.5, 0.5, 0.5, 1.0, 0.4688, 1.0, 0.4688, 0.5, 0.4688, 0.5, 0.4688, 1.0, 0.4375, 1.0, 0.4375, 0.5, 0.4375, 0.5, 0.4375, 1.0, 0.4062, 1.0, 0.4062, 0.5, 0.4062, 0.5, 0.4062, 1.0, 0.375, 1.0, 0.375, 0.5, 0.375, 0.5, 0.375, 1.0, 0.3438, 1.0, 0.3438, 0.5, 0.3438, 0.5, 0.3438, 1.0, 0.3125, 1.0, 0.3125, 0.5, 0.3125, 0.5, 0.3125, 1.0, 0.2812, 1.0, 0.2812, 0.5, 0.2812, 0.5, 0.2812, 1.0, 0.25, 1.0, 0.25, 0.5, 0.25, 0.5, 0.25, 1.0, 0.2188, 1.0, 0.2188, 0.5, 0.2188, 0.5, 0.2188, 1.0, 0.1875, 1.0, 0.1875, 0.5, 0.1875, 0.5, 0.1875, 1.0, 0.1562, 1.0, 0.1562, 0.5, 0.1562, 0.5, 0.1562, 1.0, 0.125, 1.0, 0.125, 0.5, 0.125, 0.5, 0.125, 1.0, 0.09375, 1.0, 0.09375, 0.5, 0.09375, 0.5, 0.09375, 1.0, 0.0625, 1.0, 0.0625, 0.5, 0.2968, 0.4854, 0.25, 0.49, 0.2032, 0.4854, 0.1582, 0.4717, 0.1167, 0.4496, 0.08029, 0.4197, 0.05045, 0.3833, 0.02827, 0.3418, 0.01461, 0.2968, 0.01, 0.25, 0.01461, 0.2032, 0.02827, 0.1582, 0.05045, 0.1167, 0.08029, 0.08029, 0.1167, 0.05045, 0.1582, 0.02827, 0.2032, 0.01461, 0.25, 0.01, 0.2968, 0.01461, 0.3418, 0.02827, 0.3833, 0.05045, 0.4197, 0.08029, 0.4496, 0.1167, 0.4717, 0.1582, 0.4854, 0.2032, 0.49, 0.25, 0.4854, 0.2968, 0.4717, 0.3418, 0.4496, 0.3833, 0.4197, 0.4197, 0.3833, 0.4496, 0.3418, 0.4717, 0.0625, 0.5, 0.0625, 1.0, 0.03125, 1.0, 0.03125, 0.5, 0.03125, 0.5, 0.03125, 1.0, 0.0, 1.0, 0.0, 0.5, 0.75, 0.49, 0.7968, 0.4854, 0.8418, 0.4717, 0.8833, 0.4496, 0.9197, 0.4197, 0.9496, 0.3833, 0.9717, 0.3418, 0.9854, 0.2968, 0.99, 0.25, 0.9854, 0.2032, 0.9717, 0.1582, 0.9496, 0.1167, 0.9197, 0.08029, 0.8833, 0.05045, 0.8418, 0.02827, 0.7968, 0.01461, 0.75, 0.01, 0.7032, 0.01461, 0.6582, 0.02827, 0.6167, 0.05045, 0.5803, 0.08029, 0.5504, 0.1167, 0.5283, 0.1582, 0.5146, 0.2032, 0.51, 0.25, 0.5146, 0.2968, 0.5283, 0.3418, 0.5504, 0.3833, 0.5803, 0.4197, 0.6167, 0.4496, 0.6582, 0.4717, 0.7032, 0.4854])
me_cylinder_004.use_remesh_fix_poles = True
me_cylinder_004.use_remesh_preserve_attributes = False
me_cylinder_004.use_mirror_vertex_groups = False
me_cylinder_004.update()
me_cylinder_008 = bpy.data.meshes.new('Cylinder.008')
me_cylinder_008.from_pydata([(-9.459e-10, 0.0179, -0.3677), (-9.459e-10, 0.0179, 0.3677), (0.003492, 0.01756, -0.3677), (0.003492, 0.01756, 0.3677), (0.00685, 0.01654, -0.3677), (0.00685, 0.01654, 0.3677), (0.009945, 0.01488, -0.3677), (0.009945, 0.01488, 0.3677), (0.01266, 0.01266, -0.3677), (0.01266, 0.01266, 0.3677), (0.01488, 0.009945, -0.3677), (0.01488, 0.009945, 0.3677), (0.01654, 0.00685, -0.3677), (0.01654, 0.00685, 0.3677), (0.01756, 0.003492, -0.3677), (0.01756, 0.003492, 0.3677), (0.0179, -4.295e-09, -0.3677), (0.0179, -4.295e-09, 0.3677), (0.01756, -0.003492, -0.3677), (0.01756, -0.003492, 0.3677), (0.01654, -0.00685, -0.3677), (0.01654, -0.00685, 0.3677), (0.01488, -0.009945, -0.3677), (0.01488, -0.009945, 0.3677), (0.01266, -0.01266, -0.3677), (0.01266, -0.01266, 0.3677), (0.009945, -0.01488, -0.3677), (0.009945, -0.01488, 0.3677), (0.00685, -0.01654, -0.3677), (0.00685, -0.01654, 0.3677), (0.003492, -0.01756, -0.3677), (0.003492, -0.01756, 0.3677), (-6.778e-09, -0.0179, -0.3677), (-6.778e-09, -0.0179, 0.3677), (-0.003492, -0.01756, -0.3677), (-0.003492, -0.01756, 0.3677), (-0.00685, -0.01654, -0.3677), (-0.00685, -0.01654, 0.3677), (-0.009945, -0.01488, -0.3677), (-0.009945, -0.01488, 0.3677), (-0.01266, -0.01266, -0.3677), (-0.01266, -0.01266, 0.3677), (-0.01488, -0.009945, -0.3677), (-0.01488, -0.009945, 0.3677), (-0.01654, -0.00685, -0.3677), (-0.01654, -0.00685, 0.3677), (-0.01756, -0.003492, -0.3677), (-0.01756, -0.003492, 0.3677), (-0.0179, 1.164e-08, -0.3677), (-0.0179, 1.164e-08, 0.3677), (-0.01756, 0.003492, -0.3677), (-0.01756, 0.003492, 0.3677), (-0.01654, 0.00685, -0.3677), (-0.01654, 0.00685, 0.3677), (-0.01488, 0.009945, -0.3677), (-0.01488, 0.009945, 0.3677), (-0.01266, 0.01266, -0.3677), (-0.01266, 0.01266, 0.3677), (-0.009945, 0.01488, -0.3677), (-0.009945, 0.01488, 0.3677), (-0.00685, 0.01654, -0.3677), (-0.00685, 0.01654, 0.3677), (-0.003492, 0.01756, -0.3677), (-0.003492, 0.01756, 0.3677)], [], [(0, 1, 3, 2), (2, 3, 5, 4), (4, 5, 7, 6), (6, 7, 9, 8), (8, 9, 11, 10), (10, 11, 13, 12), (12, 13, 15, 14), (14, 15, 17, 16), (16, 17, 19, 18), (18, 19, 21, 20), (20, 21, 23, 22), (22, 23, 25, 24), (24, 25, 27, 26), (26, 27, 29, 28), (28, 29, 31, 30), (30, 31, 33, 32), (32, 33, 35, 34), (34, 35, 37, 36), (36, 37, 39, 38), (38, 39, 41, 40), (40, 41, 43, 42), (42, 43, 45, 44), (44, 45, 47, 46), (46, 47, 49, 48), (48, 49, 51, 50), (50, 51, 53, 52), (52, 53, 55, 54), (54, 55, 57, 56), (56, 57, 59, 58), (58, 59, 61, 60), (60, 61, 63, 62), (62, 63, 1, 0)])
me_cylinder_008.polygons.foreach_set('use_smooth', [True] * 32)
_uv = me_cylinder_008.uv_layers.new(name='UVMap')
_uv.uv.foreach_set('vector', [1.0, 0.5, 1.0, 1.0, 0.9688, 1.0, 0.9688, 0.5, 0.9688, 0.5, 0.9688, 1.0, 0.9375, 1.0, 0.9375, 0.5, 0.9375, 0.5, 0.9375, 1.0, 0.9062, 1.0, 0.9062, 0.5, 0.9062, 0.5, 0.9062, 1.0, 0.875, 1.0, 0.875, 0.5, 0.875, 0.5, 0.875, 1.0, 0.8438, 1.0, 0.8438, 0.5, 0.8438, 0.5, 0.8438, 1.0, 0.8125, 1.0, 0.8125, 0.5, 0.8125, 0.5, 0.8125, 1.0, 0.7812, 1.0, 0.7812, 0.5, 0.7812, 0.5, 0.7812, 1.0, 0.75, 1.0, 0.75, 0.5, 0.75, 0.5, 0.75, 1.0, 0.7188, 1.0, 0.7188, 0.5, 0.7188, 0.5, 0.7188, 1.0, 0.6875, 1.0, 0.6875, 0.5, 0.6875, 0.5, 0.6875, 1.0, 0.6562, 1.0, 0.6562, 0.5, 0.6562, 0.5, 0.6562, 1.0, 0.625, 1.0, 0.625, 0.5, 0.625, 0.5, 0.625, 1.0, 0.5938, 1.0, 0.5938, 0.5, 0.5938, 0.5, 0.5938, 1.0, 0.5625, 1.0, 0.5625, 0.5, 0.5625, 0.5, 0.5625, 1.0, 0.5312, 1.0, 0.5312, 0.5, 0.5312, 0.5, 0.5312, 1.0, 0.5, 1.0, 0.5, 0.5, 0.5, 0.5, 0.5, 1.0, 0.4688, 1.0, 0.4688, 0.5, 0.4688, 0.5, 0.4688, 1.0, 0.4375, 1.0, 0.4375, 0.5, 0.4375, 0.5, 0.4375, 1.0, 0.4062, 1.0, 0.4062, 0.5, 0.4062, 0.5, 0.4062, 1.0, 0.375, 1.0, 0.375, 0.5, 0.375, 0.5, 0.375, 1.0, 0.3438, 1.0, 0.3438, 0.5, 0.3438, 0.5, 0.3438, 1.0, 0.3125, 1.0, 0.3125, 0.5, 0.3125, 0.5, 0.3125, 1.0, 0.2812, 1.0, 0.2812, 0.5, 0.2812, 0.5, 0.2812, 1.0, 0.25, 1.0, 0.25, 0.5, 0.25, 0.5, 0.25, 1.0, 0.2188, 1.0, 0.2188, 0.5, 0.2188, 0.5, 0.2188, 1.0, 0.1875, 1.0, 0.1875, 0.5, 0.1875, 0.5, 0.1875, 1.0, 0.1562, 1.0, 0.1562, 0.5, 0.1562, 0.5, 0.1562, 1.0, 0.125, 1.0, 0.125, 0.5, 0.125, 0.5, 0.125, 1.0, 0.09375, 1.0, 0.09375, 0.5, 0.09375, 0.5, 0.09375, 1.0, 0.0625, 1.0, 0.0625, 0.5, 0.0625, 0.5, 0.0625, 1.0, 0.03125, 1.0, 0.03125, 0.5, 0.03125, 0.5, 0.03125, 1.0, 0.0, 1.0, 0.0, 0.5])
me_cylinder_008.use_remesh_fix_poles = True
me_cylinder_008.use_remesh_preserve_attributes = False
me_cylinder_008.use_mirror_vertex_groups = False
me_cylinder_008.update()
me_toolmesh_028 = bpy.data.meshes.new('ToolMesh.028')
me_toolmesh_028.from_pydata([(-0.3594, -0.06849, -0.03109), (-0.3594, -0.04138, -0.03109), (-0.3594, -0.04138, 0.03109), (-0.3767, -0.04138, -0.03109), (-0.3767, -0.04138, 0.03109), (0.3594, -0.04138, 0.03109), (0.3594, -0.04138, -0.03109), (1.253e-08, -0.04289, 0.03109), (1.253e-08, -0.07853, 0.03109), (3.279e-08, -0.04289, -0.03109), (3.279e-08, -0.07853, -0.03109), (0.3767, -0.04138, 0.03109), (0.3767, -0.04138, -0.03109), (-0.3767, -0.04924, -0.03109), (-0.3716, -0.06285, -0.03109), (-0.3767, -0.04924, 0.03109), (-0.3594, -0.06849, 0.03109), (-0.3716, -0.06285, 0.03109), (0.3594, -0.06849, 0.03109), (0.3767, -0.04924, 0.03109), (0.3716, -0.06285, 0.03109), (0.3767, -0.04924, -0.03109), (0.3594, -0.06849, -0.03109), (0.3716, -0.06285, -0.03109), (-0.3594, 0.03672, 0.003647), (-0.3594, 0.02586, 0.03109), (-0.3594, 0.0359, 0.01415), (-0.3594, 0.03354, 0.02306), (-0.3594, 0.03001, 0.02901), (-0.3594, 0.02586, -0.03109), (-0.3594, 0.03672, -0.003648), (-0.3594, 0.03001, -0.02901), (-0.3594, 0.03354, -0.02306), (-0.3594, 0.0359, -0.01415), (-0.3767, 0.02586, 0.03109), (-0.3767, 0.03672, 0.003647), (-0.3767, 0.03001, 0.02901), (-0.3767, 0.03354, 0.02306), (-0.3767, 0.0359, 0.01415), (-0.3767, 0.03672, -0.003648), (-0.3767, 0.02586, -0.03109), (-0.3767, 0.0359, -0.01415), (-0.3767, 0.03354, -0.02306), (-0.3767, 0.03001, -0.02901), (0.3594, 0.03672, -0.003647), (0.3594, 0.02586, -0.03109), (0.3594, 0.0359, -0.01415), (0.3594, 0.03354, -0.02306), (0.3594, 0.03001, -0.02901), (0.3594, 0.02586, 0.03109), (0.3594, 0.03672, 0.003648), (0.3594, 0.03001, 0.02901), (0.3594, 0.03354, 0.02306), (0.3594, 0.0359, 0.01415), (0.3767, 0.02586, -0.03109), (0.3767, 0.03672, -0.003647), (0.3767, 0.03001, -0.02901), (0.3767, 0.03354, -0.02306), (0.3767, 0.0359, -0.01415), (0.3767, 0.03672, 0.003648), (0.3767, 0.02586, 0.03109), (0.3767, 0.0359, 0.01415), (0.3767, 0.03354, 0.02306), (0.3767, 0.03001, 0.02901), (-0.3594, -0.04138, -0.03109), (-0.3594, -0.04138, -0.03109), (-0.3594, -0.04138, -0.03109), (-0.3594, -0.04138, -0.03109), (-0.3594, -0.06849, -0.03109), (-0.3594, -0.06849, -0.03109), (-0.3594, -0.06849, -0.03109), (-0.3594, -0.06849, -0.03109), (-0.3594, -0.04138, 0.03109), (-0.3594, -0.04138, 0.03109), (-0.3594, -0.04138, 0.03109), (-0.3594, -0.04138, 0.03109), (0.3594, -0.04138, -0.03109), (0.3594, -0.04138, -0.03109), (0.3594, -0.04138, 0.03109), (0.3594, -0.04138, 0.03109), (1.253e-08, -0.04289, 0.03109), (3.279e-08, -0.07853, -0.03109), (3.279e-08, -0.04289, -0.03109), (-0.3716, -0.06285, -0.03109), (-0.3716, -0.06285, -0.03109), (0.3594, -0.06849, -0.03109), (1.253e-08, -0.07853, 0.03109), (-0.3594, -0.06849, 0.03109), (-0.3594, -0.06849, 0.03109), (-0.3594, -0.06849, 0.03109), (-0.3594, -0.06849, 0.03109), (0.3594, -0.06849, 0.03109), (-0.3716, -0.06285, 0.03109), (-0.3716, -0.06285, 0.03109), (-0.3767, -0.04924, -0.03109), (-0.3767, -0.04924, 0.03109), (0.3716, -0.06285, 0.03109), (0.3716, -0.06285, 0.03109), (0.3716, -0.06285, -0.03109), (0.3716, -0.06285, -0.03109), (0.3767, -0.04924, 0.03109), (0.3767, -0.04924, -0.03109), (-0.3767, -0.04138, -0.03109), (-0.3767, -0.04138, 0.03109), (0.3767, -0.04138, 0.03109), (0.3767, -0.04138, -0.03109), (-0.3594, 0.03001, -0.02901), (-0.3594, 0.03001, -0.02901), (-0.3594, 0.02586, -0.03109), (-0.3767, 0.02586, -0.03109), (-0.3767, 0.03001, -0.02901), (-0.3767, 0.03001, -0.02901), (-0.3594, 0.03354, -0.02306), (-0.3767, 0.03354, -0.02306), (-0.3594, 0.0359, -0.01415), (-0.3767, 0.0359, -0.01415), (-0.3594, 0.03672, -0.003648), (-0.3767, 0.03672, -0.003648), (-0.3767, 0.03001, 0.02901), (-0.3767, 0.03001, 0.02901), (-0.3767, 0.02586, 0.03109), (-0.3594, 0.02586, 0.03109), (-0.3594, 0.03001, 0.02901), (-0.3594, 0.03001, 0.02901), (-0.3767, 0.03354, 0.02306), (-0.3594, 0.03354, 0.02306), (-0.3767, 0.0359, 0.01415), (-0.3594, 0.0359, 0.01415), (-0.3767, 0.03672, 0.003647), (-0.3594, 0.03672, 0.003647), (0.3594, 0.03001, 0.02901), (0.3594, 0.03001, 0.02901), (0.3594, 0.02586, 0.03109), (0.3767, 0.02586, 0.03109), (0.3767, 0.03001, 0.02901), (0.3767, 0.03001, 0.02901), (0.3594, 0.03354, 0.02306), (0.3767, 0.03354, 0.02306), (0.3594, 0.0359, 0.01415), (0.3767, 0.0359, 0.01415), (0.3594, 0.03672, 0.003648), (0.3767, 0.03672, 0.003648), (0.3767, 0.03001, -0.02901), (0.3767, 0.03001, -0.02901), (0.3767, 0.02586, -0.03109), (0.3594, 0.02586, -0.03109), (0.3594, 0.03001, -0.02901), (0.3594, 0.03001, -0.02901), (0.3767, 0.03354, -0.02306), (0.3594, 0.03354, -0.02306), (0.3767, 0.0359, -0.01415), (0.3594, 0.0359, -0.01415), (0.3767, 0.03672, -0.003647), (0.3594, 0.03672, -0.003647)], [], [(66, 3, 109, 29), (89, 73, 4, 95, 92), (79, 91, 96, 100, 11), (94, 15, 103, 102), (4, 73, 121, 34), (2, 1, 108, 106, 112, 114, 116, 129, 127, 125, 122, 25), (44, 50, 59, 55), (102, 103, 120, 118, 124, 126, 128, 117, 115, 113, 110, 40), (79, 11, 133, 49), (78, 76, 82, 80), (72, 65, 0, 88), (87, 69, 81, 86), (79, 7, 8, 91), (64, 9, 10, 68), (86, 81, 85, 18), (8, 7, 74, 16), (80, 82, 67, 75), (10, 9, 77, 22), (22, 77, 12, 101, 98), (19, 21, 105, 104), (12, 77, 145, 54), (6, 5, 132, 130, 136, 138, 140, 153, 151, 149, 146, 45), (104, 105, 144, 142, 148, 150, 152, 141, 139, 137, 134, 60), (70, 90, 93, 83), (84, 17, 15, 94), (18, 85, 99, 97), (20, 23, 21, 19), (66, 71, 14, 13, 3), (29, 109, 111, 107), (31, 43, 42, 32), (32, 42, 41, 33), (33, 41, 39, 30), (34, 121, 123, 119), (36, 28, 27, 37), (37, 27, 26, 38), (38, 26, 24, 35), (49, 133, 135, 131), (51, 63, 62, 52), (52, 62, 61, 53), (53, 61, 59, 50), (54, 145, 147, 143), (56, 48, 47, 57), (57, 47, 46, 58), (58, 46, 44, 55), (24, 30, 39, 35)])
me_toolmesh_028.polygons.foreach_set('use_smooth', [True] * 45)
_k = set([(1, 108), (2, 25), (3, 13), (3, 109), (4, 34), (4, 95), (5, 132), (6, 45), (7, 74), (7, 79), (8, 16), (8, 91), (9, 64), (9, 77), (10, 22), (10, 68), (11, 100), (11, 133), (12, 54), (12, 101), (13, 14), (14, 71), (15, 17), (15, 103), (18, 86), (18, 97), (19, 20), (19, 104), (21, 23), (21, 105), (22, 98), (24, 26), (24, 30), (25, 122), (26, 27), (27, 28), (29, 66), (29, 107), (30, 33), (31, 32), (32, 33), (34, 119), (35, 38), (35, 39), (36, 37), (37, 38), (39, 41), (40, 102), (40, 110), (41, 42), (42, 43), (44, 46), (44, 50), (45, 146), (46, 47), (47, 48), (49, 79), (49, 131), (50, 53), (51, 52), (52, 53), (54, 143), (55, 58), (55, 59), (56, 57), (57, 58), (59, 61), (60, 104), (60, 134), (61, 62), (62, 63), (67, 82), (69, 81), (70, 83), (73, 121), (75, 80), (76, 82), (77, 145), (78, 80), (81, 85), (84, 94), (85, 99), (86, 87), (89, 92), (90, 93), (91, 96), (92, 95), (94, 102), (96, 100), (98, 101), (103, 120), (105, 144), (106, 108), (106, 112), (109, 111), (110, 113), (112, 114), (113, 115), (114, 116), (115, 117), (116, 129), (117, 128), (118, 120), (118, 124), (121, 123), (122, 125), (124, 126), (125, 127), (126, 128), (127, 129), (130, 132), (130, 136), (133, 135), (134, 137), (136, 138), (137, 139), (138, 140), (139, 141), (140, 153), (141, 152), (142, 144), (142, 148), (145, 147), (146, 149), (148, 150), (149, 151), (150, 152), (151, 153)])
me_toolmesh_028.attributes.new('sharp_edge', 'BOOLEAN', 'EDGE').data.foreach_set('value', [ (min(e.vertices), max(e.vertices)) in _k for e in me_toolmesh_028.edges])
me_toolmesh_028.use_remesh_fix_poles = True
me_toolmesh_028.use_remesh_preserve_attributes = False
me_toolmesh_028.use_mirror_vertex_groups = False
me_toolmesh_028.update()
me_cylinder_001 = bpy.data.meshes.new('Cylinder.001')
me_cylinder_001.from_pydata([(1.297e-07, 0.00313, -0.3544), (1.297e-07, 0.00313, 0.3544), (0.0006107, 0.003069, -0.3544), (0.0006107, 0.003069, 0.3544), (0.001198, 0.002891, -0.3544), (0.001198, 0.002891, 0.3544), (0.001739, 0.002602, -0.3544), (0.001739, 0.002602, 0.3544), (0.002213, 0.002213, -0.3544), (0.002213, 0.002213, 0.3544), (0.002602, 0.001739, -0.3544), (0.002602, 0.001739, 0.3544), (0.002891, 0.001198, -0.3544), (0.002891, 0.001198, 0.3544), (0.00307, 0.0006105, -0.3544), (0.00307, 0.0006106, 0.3544), (0.00313, -2.529e-09, -0.3544), (0.00313, 3.429e-09, 0.3544), (0.00307, -0.0006106, -0.3544), (0.00307, -0.0006105, 0.3544), (0.002891, -0.001198, -0.3544), (0.002891, -0.001198, 0.3544), (0.002602, -0.001739, -0.3544), (0.002602, -0.001739, 0.3544), (0.002213, -0.002213, -0.3544), (0.002213, -0.002213, 0.3544), (0.001739, -0.002602, -0.3544), (0.001739, -0.002602, 0.3544), (0.001198, -0.002891, -0.3544), (0.001198, -0.002891, 0.3544), (0.0006107, -0.003069, -0.3544), (0.0006107, -0.003069, 0.3544), (1.287e-07, -0.00313, -0.3544), (1.287e-07, -0.00313, 0.3544), (-0.0006104, -0.003069, -0.3544), (-0.0006104, -0.003069, 0.3544), (-0.001198, -0.002891, -0.3544), (-0.001198, -0.002891, 0.3544), (-0.001739, -0.002602, -0.3544), (-0.001739, -0.002602, 0.3544), (-0.002213, -0.002213, -0.3544), (-0.002213, -0.002213, 0.3544), (-0.002602, -0.001739, -0.3544), (-0.002602, -0.001739, 0.3544), (-0.002891, -0.001198, -0.3544), (-0.002891, -0.001198, 0.3544), (-0.003069, -0.0006106, -0.3544), (-0.003069, -0.0006105, 0.3544), (-0.003129, 2.566e-10, -0.3544), (-0.003129, 6.214e-09, 0.3544), (-0.003069, 0.0006106, -0.3544), (-0.003069, 0.0006106, 0.3544), (-0.002891, 0.001198, -0.3544), (-0.002891, 0.001198, 0.3544), (-0.002602, 0.001739, -0.3544), (-0.002602, 0.001739, 0.3544), (-0.002213, 0.002213, -0.3544), (-0.002213, 0.002213, 0.3544), (-0.001739, 0.002602, -0.3544), (-0.001739, 0.002602, 0.3544), (-0.001198, 0.002891, -0.3544), (-0.001198, 0.002891, 0.3544), (-0.0006104, 0.003069, -0.3544), (-0.0006104, 0.003069, 0.3544), (1.297e-07, 0.00313, -0.3544), (0.0006107, 0.003069, -0.3544), (0.0006107, 0.003069, 0.3544), (1.297e-07, 0.00313, 0.3544), (0.001198, 0.002891, -0.3544), (0.001198, 0.002891, 0.3544), (0.001739, 0.002602, -0.3544), (0.001739, 0.002602, 0.3544), (0.002213, 0.002213, -0.3544), (0.002213, 0.002213, 0.3544), (0.002602, 0.001739, -0.3544), (0.002602, 0.001739, 0.3544), (0.002891, 0.001198, -0.3544), (0.002891, 0.001198, 0.3544), (0.00307, 0.0006105, -0.3544), (0.00307, 0.0006106, 0.3544), (0.00313, -2.529e-09, -0.3544), (0.00313, 3.429e-09, 0.3544), (0.00307, -0.0006106, -0.3544), (0.00307, -0.0006105, 0.3544), (0.002891, -0.001198, -0.3544), (0.002891, -0.001198, 0.3544), (0.002602, -0.001739, -0.3544), (0.002602, -0.001739, 0.3544), (0.002213, -0.002213, -0.3544), (0.002213, -0.002213, 0.3544), (0.001739, -0.002602, -0.3544), (0.001739, -0.002602, 0.3544), (0.001198, -0.002891, -0.3544), (0.001198, -0.002891, 0.3544), (0.0006107, -0.003069, -0.3544), (0.0006107, -0.003069, 0.3544), (1.287e-07, -0.00313, -0.3544), (1.287e-07, -0.00313, 0.3544), (-0.0006104, -0.003069, -0.3544), (-0.0006104, -0.003069, 0.3544), (-0.001198, -0.002891, -0.3544), (-0.001198, -0.002891, 0.3544), (-0.001739, -0.002602, -0.3544), (-0.001739, -0.002602, 0.3544), (-0.002213, -0.002213, -0.3544), (-0.002213, -0.002213, 0.3544), (-0.002602, -0.001739, -0.3544), (-0.002602, -0.001739, 0.3544), (-0.002891, -0.001198, -0.3544), (-0.002891, -0.001198, 0.3544), (-0.003069, -0.0006106, -0.3544), (-0.003069, -0.0006105, 0.3544), (-0.003129, 2.566e-10, -0.3544), (-0.003129, 6.214e-09, 0.3544), (-0.003069, 0.0006106, -0.3544), (-0.003069, 0.0006106, 0.3544), (-0.002891, 0.001198, -0.3544), (-0.002891, 0.001198, 0.3544), (-0.002602, 0.001739, -0.3544), (-0.002602, 0.001739, 0.3544), (-0.002213, 0.002213, -0.3544), (-0.002213, 0.002213, 0.3544), (-0.001739, 0.002602, -0.3544), (-0.001739, 0.002602, 0.3544), (-0.001198, 0.002891, -0.3544), (-0.001198, 0.002891, 0.3544), (-0.0006104, 0.003069, -0.3544), (-0.0006104, 0.003069, 0.3544), (-1.192e-07, -0.002321, 0.3508), (-0.385, -0.002321, 0.3508), (-0.7701, -0.002321, 0.3508), (-1.155, -0.002321, 0.3508), (-1.54, 0.00232, 0.3508), (-1.192e-07, 0.00232, 0.3508), (-0.1925, 0.00232, 0.3508), (-0.385, 0.00232, 0.3508), (-0.5776, 0.00232, 0.3508), (-0.7701, 0.00232, 0.3508), (-1.155, 0.00232, 0.3508), (-1.348, 0.00232, 0.3508), (-1.54, -0.002321, 0.3106), (-1.155, -0.002321, 0.3106), (-1.155, 0.00232, 0.3106), (-0.9626, -0.002321, 0.3106), (-0.9626, 0.00232, 0.3106), (-0.5776, -0.002321, 0.3106), (-0.5776, 0.00232, 0.3106), (-1.54, -0.002321, 0.3508), (-0.1925, -0.002321, 0.3508), (-0.5776, -0.002321, 0.3508), (-0.9626, -0.002321, 0.3508), (-1.348, -0.002321, 0.3508), (-0.9626, 0.00232, 0.3508), (-0.1925, -0.002321, 0.3106), (-1.348, -0.002321, 0.3106), (-0.1925, 0.00232, 0.3106), (-1.348, 0.00232, 0.3106), (-1.54, 0.00232, 0.3106), (-1.192e-07, -0.002321, 0.3106), (-1.192e-07, 0.00232, 0.3106), (-0.7701, -0.002321, 0.3106), (-0.7701, 0.00232, 0.3106), (-0.385, -0.002321, 0.3106), (-0.385, 0.00232, 0.3106), (-0.1925, 0.00232, -0.2823), (-1.348, 0.00232, -0.2823), (-0.1925, -0.00232, -0.2823), (-1.348, -0.00232, -0.2823), (-1.54, 0.00232, -0.2823), (-1.54, -0.00232, -0.2823), (-1.155, 0.00232, -0.2823), (-1.155, -0.00232, -0.2823), (-0.9626, 0.00232, -0.2823), (-0.9626, -0.00232, -0.2823), (-1.192e-07, 0.00232, -0.2823), (-1.192e-07, -0.00232, -0.2823), (-0.7701, 0.00232, -0.2823), (-0.7701, -0.00232, -0.2823), (-0.5776, 0.00232, -0.2823), (-0.5776, -0.00232, -0.2823), (-0.385, 0.00232, -0.2823), (-0.385, -0.00232, -0.2823), (-1.192e-07, 0.00232, 0.2823), (-0.385, -0.00232, 0.2823), (-1.192e-07, -0.00232, 0.2823), (-0.7701, 0.00232, 0.2823), (-1.54, 0.00232, 0.2823), (-0.1925, 0.00232, 0.2823), (-1.54, -0.00232, 0.2823), (-1.155, 0.00232, 0.2823), (-0.7701, -0.00232, 0.2823), (-1.155, -0.00232, 0.2823), (-1.348, 0.00232, 0.2823), (-0.5776, 0.00232, 0.2823), (-0.9626, 0.00232, 0.2823), (-0.1925, -0.00232, 0.2823), (-0.5776, -0.00232, 0.2823), (-0.9626, -0.00232, 0.2823), (-1.348, -0.00232, 0.2823), (-0.385, 0.00232, 0.2823), (-1.192e-07, 0.002321, -0.3508), (-0.385, 0.002321, -0.3508), (-0.7701, 0.002321, -0.3508), (-1.155, 0.002321, -0.3508), (-1.54, -0.00232, -0.3508), (-1.192e-07, -0.00232, -0.3508), (-0.1925, -0.00232, -0.3508), (-0.385, -0.00232, -0.3508), (-0.5776, -0.00232, -0.3508), (-0.7701, -0.00232, -0.3508), (-1.155, -0.00232, -0.3508), (-1.348, -0.00232, -0.3508), (-1.54, 0.002321, -0.3106), (-1.155, 0.002321, -0.3106), (-1.155, -0.00232, -0.3106), (-0.9626, 0.002321, -0.3106), (-0.9626, -0.00232, -0.3106), (-0.5776, 0.002321, -0.3106), (-0.5776, -0.00232, -0.3106), (-1.54, 0.002321, -0.3508), (-0.1925, 0.002321, -0.3508), (-0.5776, 0.002321, -0.3508), (-0.9626, 0.002321, -0.3508), (-1.348, 0.002321, -0.3508), (-0.9626, -0.00232, -0.3508), (-0.1925, 0.002321, -0.3106), (-1.348, 0.002321, -0.3106), (-0.1925, -0.00232, -0.3106), (-1.348, -0.00232, -0.3106), (-1.54, -0.00232, -0.3106), (-1.192e-07, 0.002321, -0.3106), (-1.192e-07, -0.00232, -0.3106), (-0.7701, 0.002321, -0.3106), (-0.7701, -0.00232, -0.3106), (-0.385, 0.002321, -0.3106), (-0.385, -0.00232, -0.3106)], [], [(64, 67, 66, 65), (65, 66, 69, 68), (68, 69, 71, 70), (70, 71, 73, 72), (72, 73, 75, 74), (74, 75, 77, 76), (76, 77, 79, 78), (78, 79, 81, 80), (80, 81, 83, 82), (82, 83, 85, 84), (84, 85, 87, 86), (86, 87, 89, 88), (88, 89, 91, 90), (90, 91, 93, 92), (92, 93, 95, 94), (94, 95, 97, 96), (96, 97, 99, 98), (98, 99, 101, 100), (100, 101, 103, 102), (102, 103, 105, 104), (104, 105, 107, 106), (106, 107, 109, 108), (108, 109, 111, 110), (110, 111, 113, 112), (112, 113, 115, 114), (114, 115, 117, 116), (116, 117, 119, 118), (118, 119, 121, 120), (120, 121, 123, 122), (122, 123, 125, 124), (3, 1, 127, 61, 59, 57, 55, 53, 51, 49, 47, 45, 43, 41, 39, 37, 35, 33, 31, 29, 27, 25, 23, 21, 19, 17, 15, 13, 11, 9, 7, 5), (124, 125, 63, 126), (126, 63, 67, 64), (0, 2, 4, 6, 8, 10, 12, 14, 16, 18, 20, 22, 24, 26, 28, 30, 32, 34, 36, 38, 40, 42, 44, 46, 48, 50, 52, 54, 56, 58, 60, 62), (131, 138, 139, 151), (151, 139, 132, 147), (128, 133, 134, 148), (148, 134, 135, 129), (129, 135, 136, 149), (149, 136, 137, 130), (130, 137, 152, 150), (150, 152, 138, 131), (154, 151, 147, 140), (143, 150, 131, 141), (145, 149, 130, 160), (153, 148, 129, 162), (157, 132, 139, 156), (142, 138, 152, 144), (161, 137, 136, 146), (163, 135, 134, 155), (158, 128, 148, 153), (141, 131, 151, 154), (160, 130, 150, 143), (162, 129, 149, 145), (155, 134, 133, 159), (156, 139, 138, 142), (144, 152, 137, 161), (146, 136, 135, 163), (157, 156, 154, 140), (141, 154, 156, 142), (143, 141, 142, 144), (160, 143, 144, 161), (145, 160, 161, 146), (162, 145, 146, 163), (162, 163, 155, 153), (153, 155, 159, 158), (192, 165, 168, 186), (194, 172, 170, 189), (193, 178, 176, 185), (187, 164, 180, 199), (188, 169, 167, 198), (191, 171, 173, 197), (190, 177, 179, 196), (183, 181, 166, 195), (182, 174, 164, 187), (189, 170, 165, 192), (185, 176, 172, 194), (199, 180, 178, 193), (195, 166, 175, 184), (198, 167, 171, 191), (197, 173, 177, 190), (196, 179, 181, 183), (174, 175, 166, 164), (164, 166, 181, 180), (180, 181, 179, 178), (176, 177, 173, 172), (178, 179, 177, 176), (172, 173, 171, 170), (170, 171, 167, 165), (169, 168, 165, 167), (199, 193, 196, 183), (188, 198, 192, 186), (189, 192, 198, 191), (194, 189, 191, 197), (185, 194, 197, 190), (193, 185, 190, 196), (187, 199, 183, 195), (182, 187, 195, 184), (203, 210, 211, 223), (223, 211, 204, 219), (200, 205, 206, 220), (220, 206, 207, 201), (201, 207, 208, 221), (221, 208, 209, 202), (202, 209, 224, 222), (222, 224, 210, 203), (226, 223, 219, 212), (215, 222, 203, 213), (217, 221, 202, 232), (225, 220, 201, 234), (229, 204, 211, 228), (214, 210, 224, 216), (233, 209, 208, 218), (235, 207, 206, 227), (230, 200, 220, 225), (213, 203, 223, 226), (232, 202, 222, 215), (234, 201, 221, 217), (227, 206, 205, 231), (228, 211, 210, 214), (216, 224, 209, 233), (218, 208, 207, 235), (229, 228, 226, 212), (213, 226, 228, 214), (215, 213, 214, 216), (232, 215, 216, 233), (217, 232, 233, 218), (234, 217, 218, 235), (234, 235, 227, 225), (225, 227, 231, 230)])
me_cylinder_001.polygons.foreach_set('use_smooth', [1, 1, 1, 1, 1, 1, 1, 1, 1, 1, 1, 1, 1, 1, 1, 1, 1, 1, 1, 1, 1, 1, 1, 1, 1, 1, 1, 1, 1, 1, 1, 1, 1, 1, 0, 0, 0, 0, 0, 0, 0, 0, 0, 0, 0, 0, 0, 0, 0, 0, 0, 0, 0, 0, 0, 0, 0, 0, 0, 0, 0, 0, 0, 0, 0, 0, 0, 0, 0, 0, 0, 0, 0, 0, 0, 0, 0, 0, 0, 0, 0, 0, 0, 0, 0, 0, 0, 0, 0, 0, 0, 0, 0, 0, 0, 0, 0, 0, 0, 0, 0, 0, 0, 0, 0, 0, 0, 0, 0, 0, 0, 0, 0, 0, 0, 0, 0, 0, 0, 0, 0, 0, 0, 0, 0, 0, 0, 0, 0, 0])
_uv = me_cylinder_001.uv_layers.new(name='UVMap')
_uv.uv.foreach_set('vector', [1.0, 0.5, 1.0, 1.0, 0.9688, 1.0, 0.9688, 0.5, 0.9688, 0.5, 0.9688, 1.0, 0.9375, 1.0, 0.9375, 0.5, 0.9375, 0.5, 0.9375, 1.0, 0.9062, 1.0, 0.9062, 0.5, 0.9062, 0.5, 0.9062, 1.0, 0.875, 1.0, 0.875, 0.5, 0.875, 0.5, 0.875, 1.0, 0.8438, 1.0, 0.8438, 0.5, 0.8438, 0.5, 0.8438, 1.0, 0.8125, 1.0, 0.8125, 0.5, 0.8125, 0.5, 0.8125, 1.0, 0.7812, 1.0, 0.7812, 0.5, 0.7812, 0.5, 0.7812, 1.0, 0.75, 1.0, 0.75, 0.5, 0.75, 0.5, 0.75, 1.0, 0.7188, 1.0, 0.7188, 0.5, 0.7188, 0.5, 0.7188, 1.0, 0.6875, 1.0, 0.6875, 0.5, 0.6875, 0.5, 0.6875, 1.0, 0.6562, 1.0, 0.6562, 0.5, 0.6562, 0.5, 0.6562, 1.0, 0.625, 1.0, 0.625, 0.5, 0.625, 0.5, 0.625, 1.0, 0.5938, 1.0, 0.5938, 0.5, 0.5938, 0.5, 0.5938, 1.0, 0.5625, 1.0, 0.5625, 0.5, 0.5625, 0.5, 0.5625, 1.0, 0.5312, 1.0, 0.5312, 0.5, 0.5312, 0.5, 0.5312, 1.0, 0.5, 1.0, 0.5, 0.5, 0.5, 0.5, 0.5, 1.0, 0.4688, 1.0, 0.4688, 0.5, 0.4688, 0.5, 0.4688, 1.0, 0.4375, 1.0, 0.4375, 0.5, 0.4375, 0.5, 0.4375, 1.0, 0.4062, 1.0, 0.4062, 0.5, 0.4062, 0.5, 0.4062, 1.0, 0.375, 1.0, 0.375, 0.5, 0.375, 0.5, 0.375, 1.0, 0.3438, 1.0, 0.3438, 0.5, 0.3438, 0.5, 0.3438, 1.0, 0.3125, 1.0, 0.3125, 0.5, 0.3125, 0.5, 0.3125, 1.0, 0.2812, 1.0, 0.2812, 0.5, 0.2812, 0.5, 0.2812, 1.0, 0.25, 1.0, 0.25, 0.5, 0.25, 0.5, 0.25, 1.0, 0.2188, 1.0, 0.2188, 0.5, 0.2188, 0.5, 0.2188, 1.0, 0.1875, 1.0, 0.1875, 0.5, 0.1875, 0.5, 0.1875, 1.0, 0.1562, 1.0, 0.1562, 0.5, 0.1562, 0.5, 0.1562, 1.0, 0.125, 1.0, 0.125, 0.5, 0.125, 0.5, 0.125, 1.0, 0.09375, 1.0, 0.09375, 0.5, 0.09375, 0.5, 0.09375, 1.0, 0.0625, 1.0, 0.0625, 0.5, 0.2968, 0.4854, 0.25, 0.49, 0.2032, 0.4854, 0.1582, 0.4717, 0.1167, 0.4496, 0.08029, 0.4197, 0.05045, 0.3833, 0.02827, 0.3418, 0.01461, 0.2968, 0.01, 0.25, 0.01461, 0.2032, 0.02827, 0.1582, 0.05045, 0.1167, 0.08029, 0.08029, 0.1167, 0.05045, 0.1582, 0.02827, 0.2032, 0.01461, 0.25, 0.01, 0.2968, 0.01461, 0.3418, 0.02827, 0.3833, 0.05045, 0.4197, 0.08029, 0.4496, 0.1167, 0.4717, 0.1582, 0.4854, 0.2032, 0.49, 0.25, 0.4854, 0.2968, 0.4717, 0.3418, 0.4496, 0.3833, 0.4197, 0.4197, 0.3833, 0.4496, 0.3418, 0.4717, 0.0625, 0.5, 0.0625, 1.0, 0.03125, 1.0, 0.03125, 0.5, 0.03125, 0.5, 0.03125, 1.0, 0.0, 1.0, 0.0, 0.5, 0.75, 0.49, 0.7968, 0.4854, 0.8418, 0.4717, 0.8833, 0.4496, 0.9197, 0.4197, 0.9496, 0.3833, 0.9717, 0.3418, 0.9854, 0.2968, 0.99, 0.25, 0.9854, 0.2032, 0.9717, 0.1582, 0.9496, 0.1167, 0.9197, 0.08029, 0.8833, 0.05045, 0.8418, 0.02827, 0.7968, 0.01461, 0.75, 0.01, 0.7032, 0.01461, 0.6582, 0.02827, 0.6167, 0.05045, 0.5803, 0.08029, 0.5504, 0.1167, 0.5283, 0.1582, 0.5146, 0.2032, 0.51, 0.25, 0.5146, 0.2968, 0.5283, 0.3418, 0.5504, 0.3833, 0.5803, 0.4197, 0.6167, 0.4496, 0.6582, 0.4717, 0.7032, 0.4854, 0.25, 1.0, 0.25, 1.0, 0.125, 1.0, 0.125, 1.0, 0.125, 1.0, 0.125, 1.0, 0.0, 1.0, 0.0, 1.0, 1.0, 1.0, 1.0, 1.0, 0.875, 1.0, 0.875, 1.0, 0.875, 1.0, 0.875, 1.0, 0.75, 1.0, 0.75, 1.0, 0.75, 1.0, 0.75, 1.0, 0.625, 1.0, 0.625, 1.0, 0.625, 1.0, 0.625, 1.0, 0.5, 1.0, 0.5, 1.0, 0.5, 1.0, 0.5, 1.0, 0.375, 1.0, 0.375, 1.0, 0.375, 1.0, 0.375, 1.0, 0.25, 1.0, 0.25, 1.0, 0.125, 0.9243, 0.125, 1.0, 0.0, 1.0, 0.0, 0.9257, 0.375, 0.9215, 0.375, 1.0, 0.25, 1.0, 0.25, 0.9229, 0.625, 0.9187, 0.625, 1.0, 0.5, 1.0, 0.5, 0.9201, 0.875, 0.9159, 0.875, 1.0, 0.75, 1.0, 0.75, 0.9173, 0.0, 0.9257, 0.0, 1.0, 0.125, 1.0, 0.125, 0.9243, 0.25, 0.9229, 0.25, 1.0, 0.375, 1.0, 0.375, 0.9215, 0.5, 0.9201, 0.5, 1.0, 0.625, 1.0, 0.625, 0.9187, 0.75, 0.9173, 0.75, 1.0, 0.875, 1.0, 0.875, 0.9159, 1.0, 0.9145, 1.0, 1.0, 0.875, 1.0, 0.875, 0.9159, 0.25, 0.9229, 0.25, 1.0, 0.125, 1.0, 0.125, 0.9243, 0.5, 0.9201, 0.5, 1.0, 0.375, 1.0, 0.375, 0.9215, 0.75, 0.9173, 0.75, 1.0, 0.625, 1.0, 0.625, 0.9187, 0.875, 0.9159, 0.875, 1.0, 1.0, 1.0, 1.0, 0.9145, 0.125, 0.9243, 0.125, 1.0, 0.25, 1.0, 0.25, 0.9229, 0.375, 0.9215, 0.375, 1.0, 0.5, 1.0, 0.5, 0.9201, 0.625, 0.9187, 0.625, 1.0, 0.75, 1.0, 0.75, 0.9173, 0.0, 0.9257, 0.125, 0.9243, 0.125, 0.9243, 0.0, 0.9257, 0.25, 0.9229, 0.125, 0.9243, 0.125, 0.9243, 0.25, 0.9229, 0.375, 0.9215, 0.25, 0.9229, 0.25, 0.9229, 0.375, 0.9215, 0.5, 0.9201, 0.375, 0.9215, 0.375, 0.9215, 0.5, 0.9201, 0.625, 0.9187, 0.5, 0.9201, 0.5, 0.9201, 0.625, 0.9187, 0.75, 0.9173, 0.625, 0.9187, 0.625, 0.9187, 0.75, 0.9173, 0.75, 0.9173, 0.75, 0.9173, 0.875, 0.9159, 0.875, 0.9159, 0.875, 0.9159, 0.875, 0.9159, 1.0, 0.9145, 1.0, 0.9145, 0.125, 0.07897, 0.125, 0.9243, 0.0, 0.9257, 0.0, 0.07897, 0.375, 0.07897, 0.375, 0.9215, 0.25, 0.9229, 0.25, 0.07897, 0.625, 0.07897, 0.625, 0.9187, 0.5, 0.9201, 0.5, 0.07897, 0.875, 0.07897, 0.875, 0.9159, 0.75, 0.9173, 0.75, 0.07897, 0.0, 0.07897, 0.0, 0.9257, 0.125, 0.9243, 0.125, 0.07897, 0.25, 0.07897, 0.25, 0.9229, 0.375, 0.9215, 0.375, 0.07897, 0.5, 0.07897, 0.5, 0.9201, 0.625, 0.9187, 0.625, 0.07897, 0.75, 0.07897, 0.75, 0.9173, 0.875, 0.9159, 0.875, 0.07897, 1.0, 0.07897, 1.0, 0.9145, 0.875, 0.9159, 0.875, 0.07897, 0.25, 0.07897, 0.25, 0.9229, 0.125, 0.9243, 0.125, 0.07897, 0.5, 0.07897, 0.5, 0.9201, 0.375, 0.9215, 0.375, 0.07897, 0.75, 0.07897, 0.75, 0.9173, 0.625, 0.9187, 0.625, 0.07897, 0.875, 0.07897, 0.875, 0.9159, 1.0, 0.9145, 1.0, 0.07897, 0.125, 0.07897, 0.125, 0.9243, 0.25, 0.9229, 0.25, 0.07897, 0.375, 0.07897, 0.375, 0.9215, 0.5, 0.9201, 0.5, 0.07897, 0.625, 0.07897, 0.625, 0.9187, 0.75, 0.9173, 0.75, 0.07897, 1.0, 0.9145, 1.0, 0.9145, 0.875, 0.9159, 0.875, 0.9159, 0.875, 0.9159, 0.875, 0.9159, 0.75, 0.9173, 0.75, 0.9173, 0.75, 0.9173, 0.75, 0.9173, 0.625, 0.9187, 0.625, 0.9187, 0.5, 0.9201, 0.5, 0.9201, 0.375, 0.9215, 0.375, 0.9215, 0.625, 0.9187, 0.625, 0.9187, 0.5, 0.9201, 0.5, 0.9201, 0.375, 0.9215, 0.375, 0.9215, 0.25, 0.9229, 0.25, 0.9229, 0.25, 0.9229, 0.25, 0.9229, 0.125, 0.9243, 0.125, 0.9243, 0.0, 0.9257, 0.0, 0.9257, 0.125, 0.9243, 0.125, 0.9243, 0.75, 0.07897, 0.625, 0.07897, 0.625, 0.07897, 0.75, 0.07897, 0.0, 0.07897, 0.125, 0.07897, 0.125, 0.07897, 0.0, 0.07897, 0.25, 0.07897, 0.125, 0.07897, 0.125, 0.07897, 0.25, 0.07897, 0.375, 0.07897, 0.25, 0.07897, 0.25, 0.07897, 0.375, 0.07897, 0.5, 0.07897, 0.375, 0.07897, 0.375, 0.07897, 0.5, 0.07897, 0.625, 0.07897, 0.5, 0.07897, 0.5, 0.07897, 0.625, 0.07897, 0.875, 0.07897, 0.75, 0.07897, 0.75, 0.07897, 0.875, 0.07897, 1.0, 0.07897, 0.875, 0.07897, 0.875, 0.07897, 1.0, 0.07897, 0.25, 1.0, 0.25, 1.0, 0.125, 1.0, 0.125, 1.0, 0.125, 1.0, 0.125, 1.0, 0.0, 1.0, 0.0, 1.0, 1.0, 1.0, 1.0, 1.0, 0.875, 1.0, 0.875, 1.0, 0.875, 1.0, 0.875, 1.0, 0.75, 1.0, 0.75, 1.0, 0.75, 1.0, 0.75, 1.0, 0.625, 1.0, 0.625, 1.0, 0.625, 1.0, 0.625, 1.0, 0.5, 1.0, 0.5, 1.0, 0.5, 1.0, 0.5, 1.0, 0.375, 1.0, 0.375, 1.0, 0.375, 1.0, 0.375, 1.0, 0.25, 1.0, 0.25, 1.0, 0.125, 0.9243, 0.125, 1.0, 0.0, 1.0, 0.0, 0.9257, 0.375, 0.9215, 0.375, 1.0, 0.25, 1.0, 0.25, 0.9229, 0.625, 0.9187, 0.625, 1.0, 0.5, 1.0, 0.5, 0.9201, 0.875, 0.9159, 0.875, 1.0, 0.75, 1.0, 0.75, 0.9173, 0.0, 0.9257, 0.0, 1.0, 0.125, 1.0, 0.125, 0.9243, 0.25, 0.9229, 0.25, 1.0, 0.375, 1.0, 0.375, 0.9215, 0.5, 0.9201, 0.5, 1.0, 0.625, 1.0, 0.625, 0.9187, 0.75, 0.9173, 0.75, 1.0, 0.875, 1.0, 0.875, 0.9159, 1.0, 0.9145, 1.0, 1.0, 0.875, 1.0, 0.875, 0.9159, 0.25, 0.9229, 0.25, 1.0, 0.125, 1.0, 0.125, 0.9243, 0.5, 0.9201, 0.5, 1.0, 0.375, 1.0, 0.375, 0.9215, 0.75, 0.9173, 0.75, 1.0, 0.625, 1.0, 0.625, 0.9187, 0.875, 0.9159, 0.875, 1.0, 1.0, 1.0, 1.0, 0.9145, 0.125, 0.9243, 0.125, 1.0, 0.25, 1.0, 0.25, 0.9229, 0.375, 0.9215, 0.375, 1.0, 0.5, 1.0, 0.5, 0.9201, 0.625, 0.9187, 0.625, 1.0, 0.75, 1.0, 0.75, 0.9173, 0.0, 0.9257, 0.125, 0.9243, 0.125, 0.9243, 0.0, 0.9257, 0.25, 0.9229, 0.125, 0.9243, 0.125, 0.9243, 0.25, 0.9229, 0.375, 0.9215, 0.25, 0.9229, 0.25, 0.9229, 0.375, 0.9215, 0.5, 0.9201, 0.375, 0.9215, 0.375, 0.9215, 0.5, 0.9201, 0.625, 0.9187, 0.5, 0.9201, 0.5, 0.9201, 0.625, 0.9187, 0.75, 0.9173, 0.625, 0.9187, 0.625, 0.9187, 0.75, 0.9173, 0.75, 0.9173, 0.75, 0.9173, 0.875, 0.9159, 0.875, 0.9159, 0.875, 0.9159, 0.875, 0.9159, 1.0, 0.9145, 1.0, 0.9145])
me_cylinder_001.use_remesh_fix_poles = True
me_cylinder_001.use_remesh_preserve_attributes = False
me_cylinder_001.use_mirror_vertex_groups = False
me_cylinder_001.update()
arm_armature = bpy.data.armatures.new('Armature')  # bones are not reproduced

# ---- objects
ob_cylinder004 = bpy.data.objects.new('Cylinder004', me_cylinder)
ob_cylinder005 = bpy.data.objects.new('Cylinder005', me_cylinder_002)
ob_cylinder006 = bpy.data.objects.new('Cylinder006', me_cylinder_003)
ob_cylinder007 = bpy.data.objects.new('Cylinder007', me_cylinder_004)
ob_cylinder008 = bpy.data.objects.new('Cylinder008', me_cylinder_008)
ob_qblock022 = bpy.data.objects.new('QBlock022', me_toolmesh_028)
ob_cylinder = bpy.data.objects.new('Cylinder', me_cylinder_001)
ob_armature = bpy.data.objects.new('Armature', arm_armature)

# ---- transforms, parenting, visibility, modifiers, constraints
ob_cylinder004.location = (0.01623, 0.0, 6.297e-09)
ob_cylinder004.rotation_euler = (1.571, -0.0, -1.571)
ob_cylinder004.lineart.crease_threshold = 0.0
ob_cylinder005.location = (0.09051, 0.0, -1.834e-09)
ob_cylinder005.rotation_euler = (1.571, 1.571, 0.0)
ob_cylinder005.lineart.crease_threshold = 0.0
ob_cylinder006.location = (0.09055, -0.3306, -1.111e-07)
ob_cylinder006.rotation_euler = (1.571, 1.571, 0.0)
ob_cylinder006.lineart.crease_threshold = 0.0
ob_cylinder007.location = (0.09055, 0.3301, 1.402e-07)
ob_cylinder007.rotation_euler = (-1.571, 4.712, 0.0)
ob_cylinder007.lineart.crease_threshold = 0.0
ob_cylinder008.location = (0.09051, 0.0, -9.459e-10)
ob_cylinder008.rotation_euler = (1.571, 1.571, 0.0)
ob_cylinder008.lineart.crease_threshold = 0.0
ob_qblock022.location = (0.08511, 0.0, -5.148e-08)
ob_qblock022.rotation_euler = (-0.0, 3.142, -1.571)
ob_qblock022.lineart.crease_threshold = 0.0
ob_cylinder.location = (2.39, -7.587e-17, 2.328e-10)
ob_cylinder.rotation_euler = (1.571, -0.0, 0.0)
ob_cylinder.scale = (1.484, 1.484, 1.0)
ob_cylinder.lineart.crease_threshold = 0.0
ob_armature.location = (0.1042, 0.0, 1.164e-10)
ob_armature.scale = (0.2215, 0.2215, 0.2215)
ob_armature.lineart.crease_threshold = 0.0

# ---- collection membership
col_collection.objects.link(ob_cylinder004)
col_collection.objects.link(ob_cylinder005)
col_collection.objects.link(ob_cylinder006)
col_collection.objects.link(ob_cylinder007)
col_collection.objects.link(ob_cylinder008)
col_collection.objects.link(ob_qblock022)
col_collection.objects.link(ob_cylinder)
col_collection.objects.link(ob_armature)

# ---- scene / render settings (as saved in the file)
scene.frame_start = 1; scene.frame_end = 250; scene.frame_set(1)
scene.render.engine = 'BLENDER_EEVEE_NEXT'
scene.cycles.use_denoising = False
scene.cycles.samples = 128
scene.cycles.sampling_pattern = 'TABULATED_SOBOL'
scene.cycles.use_adaptive_sampling = False
scene.cycles.use_light_tree = False
scene.view_settings.view_transform = 'Filmic'
bpy.context.view_layer.update()

# ---- added for rendering (the .blend has no active camera and no usable light): camera, sun
cam_auto = bpy.data.cameras.new('AutoCamera')
cam_auto.lens = 50.0
cam_auto.sensor_width = 36.0
cam_auto.clip_end = 1000.0
ob_auto_camera = bpy.data.objects.new('AutoCamera', cam_auto)
scene.collection.objects.link(ob_auto_camera)
ob_auto_camera.location = (3.52402, -2.79661, 1.86441)
ob_auto_camera.rotation_euler = (1.09748, -7.21219e-08, 0.694738)
scene.camera = ob_auto_camera
light_auto_sun = bpy.data.lights.new('AutoSun', 'SUN')
light_auto_sun.energy = 3.0
light_auto_sun.angle = 0.0523599
ob_auto_sun = bpy.data.objects.new('AutoSun', light_auto_sun)
scene.collection.objects.link(ob_auto_sun)
ob_auto_sun.rotation_euler = (0.872665, 0.174533, 0.523599)
bpy.context.view_layer.update()
